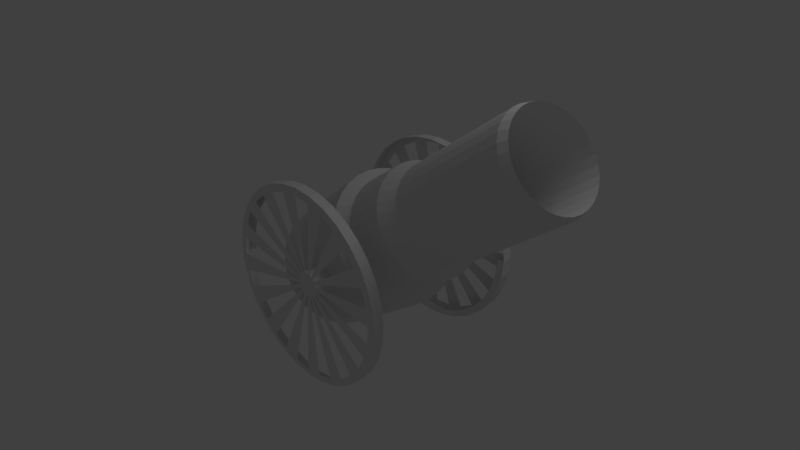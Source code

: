 # Source: cannon.blend  (saved by Blender 2.57.0; exported with 4.5.12 LTS)
import bpy
from mathutils import Matrix  # noqa: F401  (used for matrix-valued properties, if any)

bpy.ops.wm.read_factory_settings(use_empty=True)
scene = bpy.context.scene
scene.name = 'Scene'

# ---- collections
col_collection_1 = bpy.data.collections.new('Collection 1'); scene.collection.children.link(col_collection_1)

# ---- materials (node trees are filled in below, after node groups)
mat_material = bpy.data.materials.new('Material')
mat_material.alpha_threshold = 0.0
mat_material.use_transparent_shadow = False
mat_material.roughness = 0.5
mat_material.line_color = (0.0, 0.0, 0.0, 1.0)

# ---- material node trees

# ---- world
world_world = bpy.data.worlds.new('World'); scene.world = world_world
world_world.color = (0.05088, 0.05088, 0.05088)
world_world.use_sun_shadow = False
world_world.sun_shadow_jitter_overblur = 0.0
world_world.cycles.sampling_method = 'MANUAL'
world_world.cycles.sample_map_resolution = 256

# ---- cameras
cam_camera = bpy.data.cameras.new('Camera')
cam_camera.clip_end = 100.0
cam_camera.lens = 35.0
cam_camera.ortho_scale = 7.314
cam_camera.dof.focus_distance = 0.0
cam_camera.dof.aperture_fstop = 128.0

# ---- lights
light_lamp = bpy.data.lights.new('Lamp', 'POINT')
light_lamp.transmission_factor = 0.0
light_lamp.cutoff_distance = 30.0
light_lamp.energy = 100.0
light_lamp.shadow_buffer_clip_start = 1.001
light_lamp.shadow_soft_size = 1.0
light_lamp.shadow_maximum_resolution = 0.006
light_lamp.use_absolute_resolution = True
light_lamp.cycles.use_multiple_importance_sampling = False

# ---- meshes
me_cylinder_001 = bpy.data.meshes.new('Cylinder.001')
me_cylinder_001.from_pydata([(1.605e-06, 1.0, 1.081), (0.5556, 0.8315, 1.081), (0.7071, 0.7071, 1.081), (0.8315, 0.5556, 1.081), (0.9239, 0.3827, 1.081), (1.0, -2.208e-06, 1.081), (0.9808, -0.1951, 1.081), (0.9239, -0.3827, 1.081), (0.8315, -0.5556, 1.081), (0.7071, -0.7071, 1.081), (0.5556, -0.8315, 1.081), (-0.7071, -0.7071, 1.081), (-0.8315, -0.5556, 1.081), (-0.9808, -0.1951, 1.081), (-1.0, -4.068e-06, 1.081), (-0.9239, 0.3827, 1.081), (-0.8315, 0.5556, 1.081), (-1.747e-15, 3.712e-08, 1.081), (-0.3827, 0.9239, 1.0), (-0.5556, 0.8315, 1.0), (-0.7071, 0.7071, 1.0), (-0.8315, 0.5556, 1.0), (-0.9239, 0.3827, 1.0), (-0.9808, 0.1951, 1.0), (-1.0, -4.105e-06, 1.0), (-0.8315, -0.5556, 1.0), (-0.1951, -0.9808, 1.0), (9.298e-07, -1.0, 1.0), (0.1951, -0.9808, 1.0), (0.7071, -0.7071, 1.0), (0.9239, -0.3827, 1.0), (1.0, -2.245e-06, 1.0), (0.9239, 0.3827, 1.0), (0.7071, 0.7071, 1.0), (0.1951, 0.9808, 1.0), (0.1951, 0.9808, 1.081), (0.3827, 0.9239, 1.081), (0.9808, 0.1951, 1.081), (0.3827, -0.9239, 1.081), (0.1951, -0.9808, 1.081), (9.298e-07, -1.0, 1.081), (-0.1951, -0.9808, 1.081), (-0.3827, -0.9239, 1.081), (-0.5556, -0.8315, 1.081), (-0.9239, -0.3827, 1.081), (-0.9808, 0.1951, 1.081), (-0.7071, 0.7071, 1.081), (-0.5556, 0.8315, 1.081), (-0.3827, 0.9239, 1.081), (-0.1951, 0.9808, 1.081), (-0.1951, 0.9808, 1.0), (-0.9808, -0.1951, 1.0), (-0.9239, -0.3827, 1.0), (-0.7071, -0.7071, 1.0), (-0.5556, -0.8315, 1.0), (-0.3827, -0.9239, 1.0), (0.3827, -0.9239, 1.0), (0.5556, -0.8315, 1.0), (0.8315, -0.5556, 1.0), (0.9808, -0.1951, 1.0), (0.9808, 0.1951, 1.0), (0.8315, 0.5556, 1.0), (0.5556, 0.8315, 1.0), (0.3827, 0.9239, 1.0), (1.605e-06, 1.0, 1.0), (-1.41, 7.09, 1.156), (-2.766, 6.678, 1.156), (-4.016, 6.01, 1.156), (-5.111, 5.111, 1.156), (-6.01, 4.016, 1.156), (-6.678, 2.766, 1.156), (-7.09, 1.41, 1.156), (-7.229, -1.836e-05, 1.156), (-7.09, -1.41, 1.156), (-6.678, -2.766, 1.156), (-6.01, -4.016, 1.156), (-5.111, -5.111, 1.156), (-4.016, -6.01, 1.156), (-2.766, -6.678, 1.156), (-1.41, -7.09, 1.156), (8.141e-06, -7.229, 1.156), (1.41, -7.09, 1.156), (2.766, -6.678, 1.156), (4.016, -6.01, 1.156), (5.111, -5.111, 1.156), (6.01, -4.016, 1.156), (6.678, -2.766, 1.156), (7.09, -1.41, 1.156), (7.229, -4.916e-06, 1.156), (7.09, 1.41, 1.156), (6.678, 2.766, 1.156), (6.01, 4.016, 1.156), (5.111, 5.111, 1.156), (4.016, 6.01, 1.156), (2.766, 6.678, 1.156), (1.41, 7.09, 1.156), (1.302e-05, 7.229, 1.156), (1.302e-05, 7.229, 1.001), (1.41, 7.09, 1.001), (2.766, 6.678, 1.001), (4.016, 6.01, 1.001), (5.111, 5.111, 1.001), (6.01, 4.016, 1.001), (6.678, 2.766, 1.001), (7.09, 1.41, 1.001), (7.231, 0.0008148, 1.003), (7.092, -1.409, 1.003), (6.681, -2.765, 1.003), (6.013, -4.015, 1.003), (5.114, -5.111, 1.003), (4.019, -6.01, 1.003), (2.769, -6.678, 1.003), (1.413, -7.089, 1.003), (0.002524, -7.228, 1.003), (-1.408, -7.089, 1.003), (-2.764, -6.678, 1.003), (-4.013, -6.01, 1.003), (-5.109, -5.111, 1.003), (-6.008, -4.015, 1.003), (-6.676, -2.765, 1.003), (-7.087, -1.409, 1.003), (-7.226, 0.000813, 1.003), (-7.09, 1.41, 1.001), (-6.678, 2.766, 1.001), (-6.01, 4.016, 1.001), (-5.111, 5.111, 1.001), (-4.016, 6.01, 1.001), (-2.766, 6.678, 1.001), (-1.41, 7.09, 1.001), (-1.523, 7.655, 1.012), (-2.987, 7.211, 1.012), (-4.336, 6.49, 1.012), (-5.519, 5.519, 1.012), (-6.49, 4.336, 1.012), (-7.211, 2.987, 1.012), (-7.655, 1.523, 1.012), (-7.805, -1.976e-05, 1.012), (-7.655, -1.523, 1.012), (-7.211, -2.987, 1.012), (-6.49, -4.336, 1.012), (-5.519, -5.519, 1.012), (-4.336, -6.49, 1.012), (-2.987, -7.211, 1.012), (-1.523, -7.655, 1.012), (8.814e-06, -7.805, 1.012), (1.523, -7.655, 1.012), (2.987, -7.211, 1.012), (4.336, -6.49, 1.012), (5.519, -5.519, 1.012), (6.49, -4.336, 1.012), (7.211, -2.987, 1.012), (7.655, -1.523, 1.012), (7.805, -5.247e-06, 1.012), (7.655, 1.523, 1.012), (7.211, 2.987, 1.012), (6.49, 4.336, 1.012), (5.519, 5.519, 1.012), (4.336, 6.49, 1.012), (2.987, 7.211, 1.012), (1.523, 7.655, 1.012), (1.409e-05, 7.805, 1.012), (1.409e-05, 7.805, 1.145), (1.523, 7.655, 1.145), (2.987, 7.211, 1.145), (4.336, 6.49, 1.145), (5.519, 5.519, 1.145), (6.49, 4.336, 1.145), (7.211, 2.987, 1.145), (7.655, 1.523, 1.145), (7.805, -5.186e-06, 1.145), (7.655, -1.523, 1.145), (7.211, -2.987, 1.145), (6.49, -4.336, 1.145), (5.519, -5.519, 1.145), (4.336, -6.49, 1.145), (2.987, -7.211, 1.145), (1.523, -7.655, 1.145), (8.814e-06, -7.805, 1.145), (-1.523, -7.655, 1.145), (-2.987, -7.211, 1.145), (-4.336, -6.49, 1.145), (-5.519, -5.519, 1.145), (-6.49, -4.336, 1.145), (-7.211, -2.987, 1.145), (-7.655, -1.523, 1.145), (-7.805, -1.97e-05, 1.145), (-7.655, 1.523, 1.145), (-7.211, 2.987, 1.145), (-6.49, 4.336, 1.145), (-5.519, 5.519, 1.145), (-4.336, 6.49, 1.145), (-2.987, 7.211, 1.145), (-1.523, 7.655, 1.145), (0.9808, -0.1951, 1.0), (7.095, 1.412, 1.005), (6.683, 2.768, 1.005), (6.015, 4.018, 1.005), (5.116, 5.113, 1.005), (4.021, 6.012, 1.005), (2.771, 6.68, 1.005), (1.415, 7.091, 1.005), (0.005031, 7.23, 1.005), (-1.405, 7.091, 1.005), (-2.761, 6.68, 1.005), (-4.011, 6.012, 1.005), (-5.106, 5.113, 1.005), (-6.005, 4.018, 1.005), (-6.673, 2.768, 1.005), (-7.085, 1.412, 1.005), (-0.1901, -0.9792, 1.08), (-0.3777, -0.9222, 1.08), (-0.5506, -0.8298, 1.08), (-0.7021, -0.7055, 1.08), (-0.9758, -0.1935, 1.08), (-0.9189, 0.3843, 1.08), (-0.5505, 0.8331, 1.08), (-0.3777, 0.9255, 1.08), (-0.1901, 0.9824, 1.08), (0.005025, 1.002, 1.08), (0.2001, 0.9824, 1.08), (0.3877, 0.9255, 1.08), (0.9858, -0.1935, 1.08), (0.3877, -0.9223, 1.08), (0.2001, -0.9792, 1.08), (-0.8264, -0.5539, 1.08), (-0.9189, -0.3811, 1.08), (-0.995, 0.001632, 1.08), (-0.9758, 0.1967, 1.08), (-0.8264, 0.5572, 1.08), (-0.7021, 0.7087, 1.08), (0.5606, 0.8331, 1.08), (0.7121, 0.7087, 1.08), (0.8365, 0.5572, 1.08), (0.9289, 0.3843, 1.08), (0.9858, 0.1967, 1.08), (1.005, 0.00163, 1.08), (0.9289, -0.3811, 1.08), (0.8365, -0.5539, 1.08), (0.7121, -0.7055, 1.08), (0.5606, -0.8298, 1.08), (0.005026, -0.9984, 1.08), (0.9808, 0.2565, -1.006), (-1.523, -7.594, -1.151), (-2.987, -7.15, -1.151), (-4.336, -6.428, -1.151), (-5.519, -5.458, -1.151), (-6.49, -4.275, -1.151), (-7.211, -2.925, -1.151), (-7.655, -1.461, -1.151), (-7.805, 0.06142, -1.151), (-7.655, 1.584, -1.151), (-7.211, 3.048, -1.151), (-6.49, 4.398, -1.151), (-5.519, 5.58, -1.151), (-4.336, 6.551, -1.151), (-2.987, 7.272, -1.151), (-1.523, 7.717, -1.151), (6.945e-06, 7.867, -1.151), (1.523, 7.717, -1.151), (2.987, 7.272, -1.151), (4.336, 6.551, -1.151), (5.519, 5.58, -1.151), (6.49, 4.398, -1.151), (7.211, 3.048, -1.151), (7.655, 1.584, -1.151), (7.805, 0.06141, -1.151), (7.655, -1.461, -1.151), (7.211, -2.925, -1.151), (6.49, -4.275, -1.151), (5.519, -5.458, -1.151), (4.336, -6.428, -1.151), (2.987, -7.15, -1.151), (1.523, -7.594, -1.151), (1.594e-05, -7.744, -1.151), (1.594e-05, -7.744, -1.018), (1.523, -7.594, -1.018), (2.987, -7.15, -1.018), (4.336, -6.428, -1.018), (5.519, -5.458, -1.018), (6.49, -4.275, -1.018), (7.211, -2.925, -1.018), (7.655, -1.461, -1.018), (7.805, 0.06141, -1.018), (7.655, 1.584, -1.018), (7.211, 3.048, -1.018), (6.49, 4.398, -1.018), (5.519, 5.58, -1.018), (4.336, 6.551, -1.018), (2.987, 7.272, -1.018), (1.523, 7.717, -1.018), (6.945e-06, 7.867, -1.018), (-1.523, 7.717, -1.018), (-2.987, 7.272, -1.018), (-4.336, 6.551, -1.018), (-5.519, 5.58, -1.018), (-6.49, 4.398, -1.018), (-7.211, 3.048, -1.018), (-7.655, 1.584, -1.018), (-7.805, 0.06142, -1.018), (-7.655, -1.461, -1.018), (-7.211, -2.925, -1.018), (-6.49, -4.275, -1.018), (-5.519, -5.458, -1.018), (-4.336, -6.428, -1.018), (-2.987, -7.15, -1.018), (-1.523, -7.594, -1.018), (-1.41, -7.028, -1.007), (-2.766, -6.617, -1.007), (-4.016, -5.949, -1.007), (-5.111, -5.05, -1.007), (-6.01, -3.955, -1.007), (-6.678, -2.705, -1.007), (-7.09, -1.349, -1.007), (-7.226, 0.06059, -1.009), (7.231, 0.06059, -1.009), (7.09, -1.349, -1.007), (6.678, -2.705, -1.007), (6.01, -3.955, -1.007), (5.111, -5.05, -1.007), (4.016, -5.949, -1.007), (2.766, -6.617, -1.007), (1.41, -7.028, -1.007), (1.474e-05, -7.167, -1.007), (1.474e-05, -7.167, -1.162), (1.41, -7.028, -1.162), (2.766, -6.617, -1.162), (4.016, -5.949, -1.162), (5.111, -5.05, -1.162), (6.01, -3.955, -1.162), (6.678, -2.705, -1.162), (7.09, -1.349, -1.162), (7.229, 0.06141, -1.162), (7.09, 1.472, -1.162), (6.678, 2.828, -1.162), (6.01, 4.077, -1.162), (5.111, 5.173, -1.162), (4.016, 6.072, -1.162), (2.766, 6.74, -1.162), (1.41, 7.151, -1.162), (6.411e-06, 7.29, -1.162), (-1.41, 7.151, -1.162), (-2.766, 6.74, -1.162), (-4.016, 6.072, -1.162), (-5.111, 5.173, -1.162), (-6.01, 4.077, -1.162), (-6.678, 2.828, -1.162), (-7.09, 1.472, -1.162), (-7.229, 0.06142, -1.162), (-7.09, -1.349, -1.162), (-6.678, -2.705, -1.162), (-6.01, -3.955, -1.162), (-5.111, -5.05, -1.162), (-4.016, -5.949, -1.162), (-2.766, -6.617, -1.162), (-1.41, -7.028, -1.162), (1.837e-06, -0.9386, -1.006), (0.3827, -0.8625, -1.006), (0.5556, -0.7701, -1.006), (0.8315, -0.4942, -1.006), (0.9808, -0.1337, -1.006), (0.9808, 0.2565, -1.006), (0.8315, 0.617, -1.006), (0.5556, 0.8929, -1.006), (0.3827, 0.9853, -1.006), (-0.3827, 0.9853, -1.006), (-0.5556, 0.8929, -1.006), (-0.7071, 0.7685, -1.006), (-0.9239, 0.4441, -1.006), (-0.9808, 0.2565, -1.006), (-0.1951, -0.9194, -1.006), (-0.1951, -0.9194, -1.087), (-0.3827, -0.8625, -1.087), (-0.5556, -0.7701, -1.087), (-0.7071, -0.6457, -1.087), (-0.9808, -0.1337, -1.087), (-0.9239, 0.4441, -1.087), (-0.5556, 0.8929, -1.087), (-0.3827, 0.9853, -1.087), (-0.1951, 1.042, -1.087), (6.836e-07, 1.061, -1.087), (0.1951, 1.042, -1.087), (0.3827, 0.9853, -1.087), (0.9808, -0.1337, -1.087), (0.3827, -0.8625, -1.087), (0.1951, -0.9194, -1.087), (0.1951, -0.9194, -1.006), (0.7071, -0.6457, -1.006), (0.9239, -0.3213, -1.006), (1.0, 0.0614, -1.006), (0.9239, 0.4441, -1.006), (0.7071, 0.7685, -1.006), (0.1951, 1.042, -1.006), (6.836e-07, 1.061, -1.006), (-0.1951, 1.042, -1.006), (-0.8315, 0.617, -1.006), (-1.0, 0.06141, -1.006), (-0.9808, -0.1337, -1.006), (-0.9239, -0.3213, -1.006), (-0.8315, -0.4942, -1.006), (-0.7071, -0.6457, -1.006), (-0.5556, -0.7701, -1.006), (-0.3827, -0.8625, -1.006), (-7.45e-09, 0.0614, -1.087), (-0.8315, -0.4942, -1.087), (-0.9239, -0.3213, -1.087), (-1.0, 0.06141, -1.087), (-0.9808, 0.2565, -1.087), (-0.8315, 0.617, -1.087), (-0.7071, 0.7685, -1.087), (0.5556, 0.8929, -1.087), (0.7071, 0.7685, -1.087), (0.8315, 0.617, -1.087), (0.9239, 0.4441, -1.087), (0.9808, 0.2565, -1.087), (1.0, 0.0614, -1.087), (0.9239, -0.3213, -1.087), (0.8315, -0.4942, -1.087), (0.7071, -0.6457, -1.087), (0.5556, -0.7701, -1.087), (1.837e-06, -0.9386, -1.087)], [(119, 120), (117, 118), (115, 116), (113, 114), (111, 112), (109, 110), (107, 108), (106, 151), (107, 150), (108, 149), (109, 148), (110, 147), (111, 146), (112, 145), (113, 144), (114, 143), (115, 142), (116, 141), (117, 140), (118, 139), (119, 138), (120, 137), (105, 106), (6, 106), (6, 235)], [(17, 0, 49), (17, 49, 48), (17, 48, 47), (17, 47, 46), (17, 46, 16), (17, 16, 15), (17, 15, 45), (17, 45, 14), (17, 14, 13), (17, 13, 44), (17, 44, 12), (17, 12, 11), (17, 11, 43), (17, 43, 42), (17, 42, 41), (17, 41, 40), (17, 40, 39), (17, 39, 38), (17, 38, 10), (17, 10, 9), (17, 9, 8), (17, 8, 7), (17, 7, 6), (17, 6, 5), (17, 5, 37), (17, 37, 4), (17, 4, 3), (17, 3, 2), (17, 2, 1), (17, 1, 36), (17, 36, 35), (35, 0, 17), (0, 35, 34, 64), (63, 34, 35, 36), (62, 63, 36, 1), (33, 62, 1, 2), (61, 33, 2, 3), (32, 61, 3, 4), (60, 32, 4, 37), (31, 60, 37, 5), (59, 31, 5, 6), (30, 193, 6, 7), (58, 30, 7, 8), (29, 58, 8, 9), (57, 29, 9, 10), (56, 57, 10, 38), (28, 56, 38, 39), (27, 28, 39, 40), (26, 27, 40, 41), (55, 26, 41, 42), (54, 55, 42, 43), (53, 54, 43, 11), (25, 53, 11, 12), (52, 25, 12, 44), (51, 52, 44, 13), (24, 51, 13, 14), (23, 24, 14, 45), (22, 23, 45, 15), (21, 22, 15, 16), (20, 21, 16, 46), (19, 20, 46, 47), (18, 19, 47, 48), (50, 18, 48, 49), (49, 0, 64, 50), (5, 6, 87, 88), (7, 8, 85, 86), (9, 10, 83, 84), (38, 39, 81, 82), (40, 41, 79, 80), (42, 43, 77, 78), (11, 12, 75, 76), (13, 73, 74, 44), (14, 45, 71, 72), (4, 37, 89, 90), (2, 3, 91, 92), (1, 93, 94, 36), (0, 35, 95, 96), (48, 49, 65, 66), (46, 47, 67, 68), (15, 16, 69, 70), (99, 98, 159, 158), (95, 94, 163, 162), (101, 100, 157, 156), (93, 92, 165, 164), (103, 102, 155, 154), (91, 90, 167, 166), (105, 104, 153, 152), (89, 88, 169, 168), (87, 86, 171, 170), (85, 84, 173, 172), (83, 82, 175, 174), (81, 80, 177, 176), (79, 78, 179, 178), (77, 76, 181, 180), (75, 74, 183, 182), (73, 72, 185, 184), (123, 122, 135, 134), (71, 70, 187, 186), (97, 128, 129, 160), (65, 96, 161, 192), (127, 126, 131, 130), (67, 66, 191, 190), (125, 124, 133, 132), (69, 68, 189, 188), (122, 121, 136, 135), (104, 103, 154, 153), (102, 101, 156, 155), (100, 99, 158, 157), (98, 97, 160, 159), (128, 127, 130, 129), (126, 125, 132, 131), (124, 123, 134, 133), (70, 69, 188, 187), (68, 67, 190, 189), (66, 65, 192, 191), (96, 95, 162, 161), (94, 93, 164, 163), (92, 91, 166, 165), (90, 89, 168, 167), (72, 71, 186, 185), (74, 73, 184, 183), (76, 75, 182, 181), (78, 77, 180, 179), (80, 79, 178, 177), (82, 81, 176, 175), (84, 83, 174, 173), (86, 85, 172, 171), (88, 87, 170, 169), (187, 188, 133, 134), (189, 190, 131, 132), (191, 192, 129, 130), (161, 162, 159, 160), (163, 164, 157, 158), (165, 166, 155, 156), (167, 168, 153, 154), (185, 186, 135, 136), (183, 184, 137, 138), (181, 182, 139, 140), (179, 180, 141, 142), (177, 178, 143, 144), (175, 176, 145, 146), (173, 174, 147, 148), (171, 172, 149, 150), (169, 170, 151, 152), (189, 132, 133, 188), (191, 130, 131, 190), (192, 161, 160, 129), (187, 134, 135, 186), (185, 136, 137, 184), (183, 138, 139, 182), (181, 140, 141, 180), (179, 142, 143, 178), (177, 144, 145, 176), (175, 146, 147, 174), (173, 148, 149, 172), (171, 150, 151, 170), (169, 152, 153, 168), (167, 154, 155, 166), (165, 156, 157, 164), (163, 158, 159, 162), (271, 276, 275, 272), (269, 278, 277, 270), (267, 280, 279, 268), (265, 282, 281, 266), (263, 284, 283, 264), (261, 286, 285, 262), (259, 288, 287, 260), (257, 290, 289, 258), (255, 292, 291, 256), (253, 294, 293, 254), (251, 296, 295, 252), (249, 298, 297, 250), (247, 300, 299, 248), (242, 273, 274, 305), (243, 304, 303, 244), (245, 302, 301, 246), (265, 264, 283, 282), (263, 262, 285, 284), (261, 260, 287, 286), (259, 258, 289, 288), (257, 256, 291, 290), (255, 254, 293, 292), (253, 252, 295, 294), (251, 250, 297, 296), (249, 248, 299, 298), (267, 266, 281, 280), (269, 268, 279, 278), (271, 270, 277, 276), (273, 272, 275, 274), (243, 242, 305, 304), (245, 244, 303, 302), (247, 246, 301, 300), (331, 332, 264, 265), (333, 334, 262, 263), (335, 336, 260, 261), (337, 338, 258, 259), (339, 340, 256, 257), (341, 342, 254, 255), (343, 344, 252, 253), (345, 346, 250, 251), (347, 348, 248, 249), (329, 330, 266, 267), (327, 328, 268, 269), (325, 326, 270, 271), (323, 324, 272, 273), (353, 354, 242, 243), (351, 352, 244, 245), (349, 350, 246, 247), (310, 311, 300, 301), (308, 309, 302, 303), (306, 307, 304, 305), (321, 322, 274, 275), (319, 320, 276, 277), (317, 318, 278, 279), (315, 316, 280, 281), (312, 313, 298, 299), (350, 351, 245, 246), (309, 310, 301, 302), (352, 353, 243, 244), (307, 308, 303, 304), (354, 323, 273, 242), (322, 306, 305, 274), (348, 349, 247, 248), (311, 312, 299, 300), (346, 347, 249, 250), (344, 345, 251, 252), (342, 343, 253, 254), (340, 341, 255, 256), (338, 339, 257, 258), (336, 337, 259, 260), (334, 335, 261, 262), (332, 333, 263, 264), (330, 331, 265, 266), (314, 315, 281, 282), (328, 329, 267, 268), (316, 317, 279, 280), (326, 327, 269, 270), (318, 319, 277, 278), (324, 325, 271, 272), (320, 321, 275, 276), (404, 403, 350, 349), (373, 372, 352, 351), (371, 370, 354, 353), (419, 384, 324, 323), (418, 326, 325, 383), (417, 416, 328, 327), (415, 382, 330, 329), (405, 374, 348, 347), (406, 346, 345, 375), (408, 407, 344, 343), (377, 376, 342, 341), (379, 378, 340, 339), (381, 380, 338, 337), (410, 409, 336, 335), (412, 411, 334, 333), (414, 413, 332, 331), (370, 419, 355, 369), (369, 401, 371, 370), (401, 400, 372, 371), (400, 399, 373, 372), (399, 398, 403, 373), (398, 397, 404, 403), (397, 396, 374, 404), (396, 395, 405, 374), (395, 368, 406, 405), (368, 367, 375, 406), (367, 394, 407, 375), (394, 366, 408, 407), (366, 365, 376, 408), (365, 364, 377, 376), (364, 393, 378, 377), (393, 392, 379, 378), (392, 391, 380, 379), (391, 363, 381, 380), (363, 362, 409, 381), (362, 390, 410, 409), (390, 361, 411, 410), (361, 389, 412, 411), (389, 241, 413, 412), (360, 388, 414, 413), (388, 359, 382, 414), (359, 387, 415, 382), (387, 358, 416, 415), (358, 386, 417, 416), (386, 357, 418, 417), (357, 356, 383, 418), (356, 385, 384, 383), (419, 384, 385, 355), (384, 419, 402), (402, 383, 384), (402, 418, 383), (402, 417, 418), (402, 416, 417), (402, 415, 416), (402, 382, 415), (402, 414, 382), (402, 413, 414), (402, 412, 413), (402, 411, 412), (402, 410, 411), (402, 409, 410), (402, 381, 409), (402, 380, 381), (402, 379, 380), (402, 378, 379), (402, 377, 378), (402, 376, 377), (402, 408, 376), (402, 407, 408), (402, 375, 407), (402, 406, 375), (402, 405, 406), (402, 374, 405), (402, 404, 374), (402, 403, 404), (402, 373, 403), (402, 372, 373), (402, 371, 372), (402, 370, 371), (402, 419, 370)])
me_cylinder_001.use_remesh_preserve_volume = False
me_cylinder_001.use_remesh_preserve_attributes = False
me_cylinder_001.use_mirror_vertex_groups = False
me_cylinder_001.update()
me_cylinder = bpy.data.meshes.new('Cylinder')
me_cylinder.from_pydata([(0.0, 1.0, -1.0), (0.1951, 0.9808, -1.0), (0.3827, 0.9239, -1.0), (0.5556, 0.8315, -1.0), (0.7071, 0.7071, -1.0), (0.8315, 0.5556, -1.0), (0.9239, 0.3827, -1.0), (0.9808, 0.1951, -1.0), (1.0, 7.55e-08, -1.0), (0.9808, -0.1951, -1.0), (0.9239, -0.3827, -1.0), (0.8315, -0.5556, -1.0), (0.7071, -0.7071, -1.0), (0.5556, -0.8315, -1.0), (0.3827, -0.9239, -1.0), (0.1951, -0.9808, -1.0), (-3.258e-07, -1.0, -1.0), (-0.1951, -0.9808, -1.0), (-0.3827, -0.9239, -1.0), (-0.5556, -0.8315, -1.0), (-0.7071, -0.7071, -1.0), (-0.8315, -0.5556, -1.0), (-0.9239, -0.3827, -1.0), (-0.9808, -0.1951, -1.0), (-1.0, 9.656e-07, -1.0), (-0.9808, 0.1951, -1.0), (-0.9239, 0.3827, -1.0), (-0.8315, 0.5556, -1.0), (-0.7071, 0.7071, -1.0), (-0.5556, 0.8315, -1.0), (-0.3827, 0.9239, -1.0), (-0.1951, 0.9808, -1.0), (1.605e-06, 1.0, 1.0), (0.1951, 0.9808, 1.0), (0.3827, 0.9239, 1.0), (0.5556, 0.8315, 1.0), (0.7071, 0.7071, 1.0), (0.8315, 0.5556, 1.0), (0.9239, 0.3827, 1.0), (0.9808, 0.1951, 1.0), (1.0, -2.245e-06, 1.0), (0.9808, -0.1951, 1.0), (0.9239, -0.3827, 1.0), (0.8315, -0.5556, 1.0), (0.7071, -0.7071, 1.0), (0.5556, -0.8315, 1.0), (0.3827, -0.9239, 1.0), (0.1951, -0.9808, 1.0), (9.298e-07, -1.0, 1.0), (-0.1951, -0.9808, 1.0), (-0.3827, -0.9239, 1.0), (-0.5556, -0.8315, 1.0), (-0.7071, -0.7071, 1.0), (-0.8315, -0.5556, 1.0), (-0.9239, -0.3827, 1.0), (-0.9808, -0.1951, 1.0), (-1.0, -4.105e-06, 1.0), (-0.9808, 0.1951, 1.0), (-0.9239, 0.3827, 1.0), (-0.8315, 0.5556, 1.0), (-0.7071, 0.7071, 1.0), (-0.5556, 0.8315, 1.0), (-0.3827, 0.9239, 1.0), (-0.1951, 0.9808, 1.0), (0.0, 0.0, -1.0)], [], [(64, 0, 1), (64, 1, 2), (64, 2, 3), (64, 3, 4), (64, 4, 5), (64, 5, 6), (64, 6, 7), (64, 7, 8), (64, 8, 9), (64, 9, 10), (64, 10, 11), (64, 11, 12), (64, 12, 13), (64, 13, 14), (64, 14, 15), (64, 15, 16), (64, 16, 17), (64, 17, 18), (64, 18, 19), (64, 19, 20), (64, 20, 21), (64, 21, 22), (64, 22, 23), (64, 23, 24), (64, 24, 25), (64, 25, 26), (64, 26, 27), (64, 27, 28), (64, 28, 29), (64, 29, 30), (64, 30, 31), (31, 0, 64), (0, 32, 33, 1), (1, 33, 34, 2), (2, 34, 35, 3), (3, 35, 36, 4), (4, 36, 37, 5), (5, 37, 38, 6), (6, 38, 39, 7), (7, 39, 40, 8), (8, 40, 41, 9), (9, 41, 42, 10), (10, 42, 43, 11), (11, 43, 44, 12), (12, 44, 45, 13), (13, 45, 46, 14), (14, 46, 47, 15), (15, 47, 48, 16), (16, 48, 49, 17), (17, 49, 50, 18), (18, 50, 51, 19), (19, 51, 52, 20), (20, 52, 53, 21), (21, 53, 54, 22), (22, 54, 55, 23), (23, 55, 56, 24), (24, 56, 57, 25), (25, 57, 58, 26), (26, 58, 59, 27), (27, 59, 60, 28), (28, 60, 61, 29), (29, 61, 62, 30), (30, 62, 63, 31), (32, 0, 31, 63)])
me_cylinder.use_remesh_preserve_volume = False
me_cylinder.use_remesh_preserve_attributes = False
me_cylinder.use_mirror_vertex_groups = False
me_cylinder.update()
me_cube = bpy.data.meshes.new('Cube')
me_cube.from_pydata([(-0.8262, 0.8994, -0.005604), (-0.8262, 0.8814, -0.188), (-0.8262, 0.8282, -0.3635), (-0.8262, 0.7418, -0.5251), (-0.8262, 0.6255, -0.6668), (-0.8262, 0.4838, -0.7831), (-0.8262, 0.3221, -0.8695), (-0.8262, 0.1467, -0.9227), (-0.8262, -0.03573, -0.9407), (-0.8262, -0.2182, -0.9227), (-0.8262, -0.3936, -0.8695), (-0.8262, -0.5552, -0.7831), (-0.8262, -0.6969, -0.6668), (-0.8262, -0.8132, -0.5251), (-0.8262, -0.8996, -0.3635), (-0.8262, -0.9529, -0.188), (-0.8262, -0.9708, -0.005604), (-0.8262, -0.9529, 0.1768), (-0.8262, -0.8996, 0.3522), (-0.8262, -0.8132, 0.5139), (-0.8262, -0.6969, 0.6556), (-0.8262, -0.5552, 0.7719), (-0.8262, -0.3936, 0.8583), (-0.8262, -0.2182, 0.9115), (-0.8262, -0.03573, 0.9295), (-0.8262, 0.1467, 0.9115), (-0.8262, 0.3221, 0.8583), (-0.8262, 0.4838, 0.7719), (-0.8262, 0.6255, 0.6556), (-0.8262, 0.7418, 0.5139), (-0.8262, 0.8282, 0.3522), (-0.8262, 0.8814, 0.1768), (0.7861, 0.9511, -0.005605), (0.7861, 0.9321, -0.1981), (0.7861, 0.876, -0.3832), (0.7861, 0.7848, -0.5539), (0.7861, 0.6621, -0.7034), (0.7861, 0.5125, -0.8261), (0.7861, 0.3419, -0.9173), (0.7861, 0.1568, -0.9735), (0.7861, -0.03573, -0.9924), (0.7861, -0.2282, -0.9735), (0.7861, -0.4134, -0.9173), (0.7861, -0.584, -0.8261), (0.7861, -0.7335, -0.7034), (0.7861, -0.8562, -0.5539), (0.7861, -0.9474, -0.3832), (0.7861, -1.004, -0.1981), (0.7861, -1.023, -0.005605), (0.7861, -1.004, 0.1869), (0.7861, -0.9474, 0.372), (0.7861, -0.8562, 0.5426), (0.7861, -0.7335, 0.6922), (0.7861, -0.584, 0.8149), (0.7861, -0.4134, 0.9061), (0.7861, -0.2283, 0.9623), (0.7861, -0.03573, 0.9812), (0.7861, 0.1568, 0.9623), (0.7861, 0.3419, 0.9061), (0.7861, 0.5125, 0.8149), (0.7861, 0.6621, 0.6922), (0.7861, 0.7848, 0.5427), (0.7861, 0.876, 0.372), (0.7861, 0.9321, 0.1869), (0.9462, 0.7846, 0.1576), (0.9462, 0.737, 0.3145), (0.9462, 0.6597, 0.4591), (0.9462, 0.5557, 0.5858), (0.9462, 0.429, 0.6898), (0.9462, 0.2843, 0.7671), (0.9462, 0.1274, 0.8147), (0.9462, -0.03573, 0.8308), (0.9462, -0.1989, 0.8147), (0.9462, -0.3558, 0.7671), (0.9462, -0.5004, 0.6898), (0.9462, -0.6272, 0.5858), (0.9462, -0.7312, 0.4591), (0.9462, -0.8085, 0.3145), (0.9462, -0.8561, 0.1576), (0.9462, -0.8721, -0.005605), (0.9462, -0.8561, -0.1688), (0.9462, -0.8085, -0.3257), (0.9462, -0.7312, -0.4703), (0.9462, -0.6272, -0.597), (0.9462, -0.5004, -0.7011), (0.9462, -0.3558, -0.7783), (0.9462, -0.1989, -0.8259), (0.9462, -0.03573, -0.842), (0.9462, 0.1274, -0.8259), (0.9462, 0.2844, -0.7783), (0.9462, 0.429, -0.7011), (0.9462, 0.5557, -0.597), (0.9462, 0.6597, -0.4703), (0.9462, 0.737, -0.3257), (0.9462, 0.7846, -0.1688), (0.9462, 0.8007, -0.005605), (1.583, 0.7823, -0.005605), (1.583, 0.7666, -0.1652), (1.583, 0.72, -0.3186), (1.583, 0.6444, -0.4601), (1.583, 0.5427, -0.584), (1.583, 0.4187, -0.6858), (1.583, 0.2773, -0.7614), (1.583, 0.1239, -0.8079), (1.583, -0.03573, -0.8236), (1.583, -0.1953, -0.8079), (1.583, -0.3488, -0.7614), (1.583, -0.4902, -0.6858), (1.583, -0.6142, -0.584), (1.583, -0.7159, -0.4601), (1.583, -0.7915, -0.3186), (1.583, -0.838, -0.1652), (1.583, -0.8537, -0.005605), (1.583, -0.838, 0.154), (1.583, -0.7915, 0.3074), (1.583, -0.7159, 0.4489), (1.583, -0.6142, 0.5728), (1.583, -0.4902, 0.6746), (1.583, -0.3488, 0.7501), (1.583, -0.1953, 0.7967), (1.583, -0.03573, 0.8124), (1.583, 0.1239, 0.7967), (1.583, 0.2773, 0.7502), (1.583, 0.4187, 0.6746), (1.583, 0.5427, 0.5728), (1.583, 0.6444, 0.4489), (1.583, 0.72, 0.3074), (1.583, 0.7666, 0.154), (1.861, 0.6623, 0.1332), (1.861, 0.6218, 0.2667), (1.861, 0.556, 0.3898), (1.861, 0.4675, 0.4976), (1.861, 0.3597, 0.5861), (1.861, 0.2366, 0.6519), (1.861, 0.1031, 0.6924), (1.861, -0.03573, 0.7061), (1.861, -0.1746, 0.6924), (1.861, -0.3081, 0.6519), (1.861, -0.4311, 0.5861), (1.861, -0.539, 0.4976), (1.861, -0.6275, 0.3898), (1.861, -0.6932, 0.2667), (1.861, -0.7337, 0.1332), (1.861, -0.7474, -0.005604), (1.861, -0.7337, -0.1444), (1.861, -0.6932, -0.2779), (1.861, -0.6275, -0.401), (1.861, -0.539, -0.5088), (1.861, -0.4311, -0.5973), (1.861, -0.3081, -0.6631), (1.861, -0.1746, -0.7036), (1.861, -0.03573, -0.7173), (1.861, 0.1031, -0.7036), (1.861, 0.2366, -0.6631), (1.861, 0.3597, -0.5973), (1.861, 0.4675, -0.5088), (1.861, 0.556, -0.401), (1.861, 0.6218, -0.278), (1.861, 0.6623, -0.1444), (1.861, 0.6759, -0.005605), (3.758, 0.6653, -0.005605), (3.758, 0.6519, -0.1424), (3.758, 0.612, -0.2739), (3.758, 0.5472, -0.3951), (3.758, 0.46, -0.5013), (3.758, 0.3538, -0.5885), (3.758, 0.2326, -0.6533), (3.758, 0.101, -0.6932), (3.758, -0.03573, -0.7067), (3.758, -0.1725, -0.6932), (3.758, -0.304, -0.6533), (3.758, -0.4252, -0.5885), (3.758, -0.5315, -0.5013), (3.758, -0.6186, -0.3951), (3.758, -0.6834, -0.2739), (3.758, -0.7233, -0.1424), (3.758, -0.7368, -0.005604), (3.758, -0.7233, 0.1312), (3.758, -0.6834, 0.2627), (3.758, -0.6186, 0.3839), (3.758, -0.5315, 0.4901), (3.758, -0.4252, 0.5773), (3.758, -0.304, 0.6421), (3.758, -0.1725, 0.682), (3.758, -0.03573, 0.6955), (3.758, 0.101, 0.682), (3.758, 0.2326, 0.6421), (3.758, 0.3538, 0.5773), (3.758, 0.46, 0.4901), (3.758, 0.5472, 0.3839), (3.758, 0.612, 0.2627), (3.758, 0.6519, 0.1312), (3.893, 0.6109, 0.123), (3.893, 0.5734, 0.2467), (3.893, 0.5125, 0.3607), (3.893, 0.4305, 0.4606), (3.893, 0.3306, 0.5426), (3.893, 0.2166, 0.6035), (3.893, 0.09289, 0.641), (3.893, -0.03573, 0.6537), (3.893, -0.1644, 0.641), (3.893, -0.288, 0.6035), (3.893, -0.402, 0.5426), (3.893, -0.5019, 0.4606), (3.893, -0.5839, 0.3607), (3.893, -0.6448, 0.2467), (3.893, -0.6824, 0.123), (3.893, -0.695, -0.005604), (3.893, -0.6824, -0.1342), (3.893, -0.6448, -0.2579), (3.893, -0.5839, -0.3719), (3.893, -0.5019, -0.4718), (3.893, -0.402, -0.5538), (3.893, -0.288, -0.6147), (3.893, -0.1644, -0.6522), (3.893, -0.03573, -0.6649), (3.893, 0.0929, -0.6522), (3.893, 0.2166, -0.6147), (3.893, 0.3306, -0.5538), (3.893, 0.4305, -0.4718), (3.893, 0.5125, -0.3719), (3.893, 0.5734, -0.2579), (3.893, 0.6109, -0.1342), (3.893, 0.6236, -0.005605), (3.599, 0.6206, -0.005605), (3.599, 0.608, -0.1336), (3.599, 0.5706, -0.2568), (3.599, 0.51, -0.3702), (3.599, 0.4284, -0.4697), (3.599, 0.3289, -0.5513), (3.599, 0.2154, -0.612), (3.599, 0.09231, -0.6493), (3.599, -0.03573, -0.6619), (3.599, -0.1638, -0.6493), (3.599, -0.2869, -0.612), (3.599, -0.4004, -0.5513), (3.599, -0.4998, -0.4697), (3.599, -0.5814, -0.3702), (3.599, -0.6421, -0.2568), (3.599, -0.6794, -0.1336), (3.599, -0.692, -0.005604), (3.599, -0.6794, 0.1224), (3.599, -0.6421, 0.2456), (3.599, -0.5814, 0.359), (3.599, -0.4998, 0.4585), (3.599, -0.4004, 0.5401), (3.599, -0.2869, 0.6008), (3.599, -0.1638, 0.6381), (3.599, -0.03573, 0.6507), (3.599, 0.09231, 0.6381), (3.599, 0.2154, 0.6008), (3.599, 0.3289, 0.5401), (3.599, 0.4284, 0.4585), (3.599, 0.51, 0.359), (3.599, 0.5706, 0.2456), (3.599, 0.608, 0.1224), (-0.4152, 0.6075, 0.1223), (-0.4152, 0.5701, 0.2454), (-0.4152, 0.5095, 0.3587), (-0.4152, 0.428, 0.4581), (-0.4152, 0.3286, 0.5397), (-0.4152, 0.2152, 0.6003), (-0.4152, 0.09221, 0.6376), (-0.4152, -0.03573, 0.6502), (-0.4152, -0.1637, 0.6376), (-0.4152, -0.2867, 0.6003), (-0.4152, -0.4001, 0.5397), (-0.4152, -0.4994, 0.4581), (-0.4152, -0.581, 0.3587), (-0.4152, -0.6416, 0.2454), (-0.4152, -0.6789, 0.1223), (-0.4152, -0.6915, -0.005604), (-0.4152, -0.6789, -0.1335), (-0.4152, -0.6416, -0.2566), (-0.4152, -0.581, -0.3699), (-0.4152, -0.4994, -0.4693), (-0.4152, -0.4001, -0.5509), (-0.4152, -0.2867, -0.6115), (-0.4152, -0.1637, -0.6488), (-0.4152, -0.03573, -0.6614), (-0.4152, 0.09221, -0.6488), (-0.4152, 0.2152, -0.6115), (-0.4152, 0.3286, -0.5509), (-0.4152, 0.428, -0.4693), (-0.4152, 0.5095, -0.3699), (-0.4152, 0.5701, -0.2566), (-0.4152, 0.6075, -0.1335), (-0.4152, 0.6201, -0.005604), (-0.9481, 0.8058, 0.1618), (-0.9481, 0.757, 0.3227), (-0.9481, 0.6777, 0.4711), (-0.9481, 0.571, 0.6011), (-0.9481, 0.441, 0.7078), (-0.9481, 0.2926, 0.7871), (-0.9481, 0.1317, 0.8359), (-0.9481, -0.03573, 0.8524), (-0.9481, -0.2031, 0.8359), (-0.9481, -0.3641, 0.7871), (-0.9481, -0.5124, 0.7078), (-0.9481, -0.6424, 0.6011), (-0.9481, -0.7491, 0.4711), (-0.9481, -0.8284, 0.3227), (-0.9481, -0.8772, 0.1618), (-0.9481, -0.8937, -0.005604), (-0.9481, -0.8772, -0.173), (-0.9481, -0.8284, -0.3339), (-0.9481, -0.7491, -0.4823), (-0.9481, -0.6424, -0.6123), (-0.9481, -0.5124, -0.719), (-0.9481, -0.3641, -0.7983), (-0.9481, -0.2031, -0.8471), (-0.9481, -0.03573, -0.8636), (-0.9481, 0.1317, -0.8471), (-0.9481, 0.2926, -0.7983), (-0.9481, 0.441, -0.719), (-0.9481, 0.571, -0.6123), (-0.9481, 0.6777, -0.4823), (-0.9481, 0.757, -0.3339), (-0.9481, 0.8058, -0.173), (-0.9481, 0.8223, -0.005604), (-1.106, 0.584, -0.005604), (-1.106, 0.5721, -0.1265), (-1.106, 0.5369, -0.2428), (-1.106, 0.4796, -0.3499), (-1.106, 0.4025, -0.4438), (-1.106, 0.3086, -0.5209), (-1.106, 0.2014, -0.5782), (-1.106, 0.08518, -0.6135), (-1.106, -0.03573, -0.6254), (-1.106, -0.1566, -0.6135), (-1.106, -0.2729, -0.5782), (-1.106, -0.3801, -0.5209), (-1.106, -0.474, -0.4438), (-1.106, -0.551, -0.3499), (-1.106, -0.6083, -0.2428), (-1.106, -0.6436, -0.1265), (-1.106, -0.6555, -0.005604), (-1.106, -0.6436, 0.1153), (-1.106, -0.6083, 0.2316), (-1.106, -0.551, 0.3387), (-1.106, -0.474, 0.4326), (-1.106, -0.3801, 0.5097), (-1.106, -0.2729, 0.567), (-1.106, -0.1566, 0.6023), (-1.106, -0.03573, 0.6142), (-1.106, 0.08518, 0.6023), (-1.106, 0.2014, 0.567), (-1.106, 0.3086, 0.5097), (-1.106, 0.4025, 0.4326), (-1.106, 0.4796, 0.3387), (-1.106, 0.5369, 0.2316), (-1.106, 0.5721, 0.1153), (-1.182, -0.03573, -0.005604)], [], [(0, 32, 33, 1), (1, 33, 34, 2), (2, 34, 35, 3), (3, 35, 36, 4), (4, 36, 37, 5), (5, 37, 38, 6), (6, 38, 39, 7), (7, 39, 40, 8), (8, 40, 41, 9), (9, 41, 42, 10), (10, 42, 43, 11), (11, 43, 44, 12), (12, 44, 45, 13), (13, 45, 46, 14), (14, 46, 47, 15), (15, 47, 48, 16), (16, 48, 49, 17), (17, 49, 50, 18), (18, 50, 51, 19), (19, 51, 52, 20), (20, 52, 53, 21), (21, 53, 54, 22), (22, 54, 55, 23), (23, 55, 56, 24), (24, 56, 57, 25), (25, 57, 58, 26), (26, 58, 59, 27), (27, 59, 60, 28), (28, 60, 61, 29), (29, 61, 62, 30), (30, 62, 63, 31), (32, 0, 31, 63), (32, 63, 64, 95), (63, 62, 65, 64), (62, 61, 66, 65), (61, 60, 67, 66), (60, 59, 68, 67), (59, 58, 69, 68), (58, 57, 70, 69), (57, 56, 71, 70), (56, 55, 72, 71), (55, 54, 73, 72), (54, 53, 74, 73), (53, 52, 75, 74), (52, 51, 76, 75), (51, 50, 77, 76), (50, 49, 78, 77), (49, 48, 79, 78), (48, 47, 80, 79), (47, 46, 81, 80), (46, 45, 82, 81), (45, 44, 83, 82), (44, 43, 84, 83), (43, 42, 85, 84), (42, 41, 86, 85), (41, 40, 87, 86), (40, 39, 88, 87), (39, 38, 89, 88), (38, 37, 90, 89), (37, 36, 91, 90), (36, 35, 92, 91), (35, 34, 93, 92), (34, 33, 94, 93), (33, 32, 95, 94), (94, 95, 96, 97), (93, 94, 97, 98), (92, 93, 98, 99), (91, 92, 99, 100), (90, 91, 100, 101), (89, 90, 101, 102), (88, 89, 102, 103), (87, 88, 103, 104), (86, 87, 104, 105), (85, 86, 105, 106), (84, 85, 106, 107), (83, 84, 107, 108), (82, 83, 108, 109), (81, 82, 109, 110), (80, 81, 110, 111), (79, 80, 111, 112), (78, 79, 112, 113), (77, 78, 113, 114), (76, 77, 114, 115), (75, 76, 115, 116), (74, 75, 116, 117), (73, 74, 117, 118), (72, 73, 118, 119), (71, 72, 119, 120), (70, 71, 120, 121), (69, 70, 121, 122), (68, 69, 122, 123), (67, 68, 123, 124), (66, 67, 124, 125), (65, 66, 125, 126), (64, 65, 126, 127), (95, 64, 127, 96), (96, 127, 128, 159), (127, 126, 129, 128), (126, 125, 130, 129), (125, 124, 131, 130), (124, 123, 132, 131), (123, 122, 133, 132), (122, 121, 134, 133), (121, 120, 135, 134), (120, 119, 136, 135), (119, 118, 137, 136), (118, 117, 138, 137), (117, 116, 139, 138), (116, 115, 140, 139), (115, 114, 141, 140), (114, 113, 142, 141), (113, 112, 143, 142), (112, 111, 144, 143), (111, 110, 145, 144), (110, 109, 146, 145), (109, 108, 147, 146), (108, 107, 148, 147), (107, 106, 149, 148), (106, 105, 150, 149), (105, 104, 151, 150), (104, 103, 152, 151), (103, 102, 153, 152), (102, 101, 154, 153), (101, 100, 155, 154), (100, 99, 156, 155), (99, 98, 157, 156), (98, 97, 158, 157), (97, 96, 159, 158), (158, 159, 160, 161), (157, 158, 161, 162), (156, 157, 162, 163), (155, 156, 163, 164), (154, 155, 164, 165), (153, 154, 165, 166), (152, 153, 166, 167), (151, 152, 167, 168), (150, 151, 168, 169), (149, 150, 169, 170), (148, 149, 170, 171), (147, 148, 171, 172), (146, 147, 172, 173), (145, 146, 173, 174), (144, 145, 174, 175), (143, 144, 175, 176), (142, 143, 176, 177), (141, 142, 177, 178), (140, 141, 178, 179), (139, 140, 179, 180), (138, 139, 180, 181), (137, 138, 181, 182), (136, 137, 182, 183), (135, 136, 183, 184), (134, 135, 184, 185), (133, 134, 185, 186), (132, 133, 186, 187), (131, 132, 187, 188), (130, 131, 188, 189), (129, 130, 189, 190), (128, 129, 190, 191), (159, 128, 191, 160), (160, 191, 192, 223), (191, 190, 193, 192), (190, 189, 194, 193), (189, 188, 195, 194), (188, 187, 196, 195), (187, 186, 197, 196), (186, 185, 198, 197), (185, 184, 199, 198), (184, 183, 200, 199), (183, 182, 201, 200), (182, 181, 202, 201), (181, 180, 203, 202), (180, 179, 204, 203), (179, 178, 205, 204), (178, 177, 206, 205), (177, 176, 207, 206), (176, 175, 208, 207), (175, 174, 209, 208), (174, 173, 210, 209), (173, 172, 211, 210), (172, 171, 212, 211), (171, 170, 213, 212), (170, 169, 214, 213), (169, 168, 215, 214), (168, 167, 216, 215), (167, 166, 217, 216), (166, 165, 218, 217), (165, 164, 219, 218), (164, 163, 220, 219), (163, 162, 221, 220), (162, 161, 222, 221), (161, 160, 223, 222), (222, 223, 224, 225), (221, 222, 225, 226), (220, 221, 226, 227), (219, 220, 227, 228), (218, 219, 228, 229), (217, 218, 229, 230), (216, 217, 230, 231), (215, 216, 231, 232), (214, 215, 232, 233), (213, 214, 233, 234), (212, 213, 234, 235), (211, 212, 235, 236), (210, 211, 236, 237), (209, 210, 237, 238), (208, 209, 238, 239), (207, 208, 239, 240), (206, 207, 240, 241), (205, 206, 241, 242), (204, 205, 242, 243), (203, 204, 243, 244), (202, 203, 244, 245), (201, 202, 245, 246), (200, 201, 246, 247), (199, 200, 247, 248), (198, 199, 248, 249), (197, 198, 249, 250), (196, 197, 250, 251), (195, 196, 251, 252), (194, 195, 252, 253), (193, 194, 253, 254), (192, 193, 254, 255), (223, 192, 255, 224), (224, 255, 256, 287), (255, 254, 257, 256), (254, 253, 258, 257), (253, 252, 259, 258), (252, 251, 260, 259), (251, 250, 261, 260), (250, 249, 262, 261), (249, 248, 263, 262), (248, 247, 264, 263), (247, 246, 265, 264), (246, 245, 266, 265), (245, 244, 267, 266), (244, 243, 268, 267), (243, 242, 269, 268), (242, 241, 270, 269), (241, 240, 271, 270), (240, 239, 272, 271), (239, 238, 273, 272), (238, 237, 274, 273), (237, 236, 275, 274), (236, 235, 276, 275), (235, 234, 277, 276), (234, 233, 278, 277), (233, 232, 279, 278), (232, 231, 280, 279), (231, 230, 281, 280), (230, 229, 282, 281), (229, 228, 283, 282), (228, 227, 284, 283), (227, 226, 285, 284), (226, 225, 286, 285), (225, 224, 287, 286), (31, 0, 319, 288), (30, 31, 288, 289), (29, 30, 289, 290), (28, 29, 290, 291), (27, 28, 291, 292), (26, 27, 292, 293), (25, 26, 293, 294), (24, 25, 294, 295), (23, 24, 295, 296), (22, 23, 296, 297), (21, 22, 297, 298), (20, 21, 298, 299), (19, 20, 299, 300), (18, 19, 300, 301), (17, 18, 301, 302), (16, 17, 302, 303), (15, 16, 303, 304), (14, 15, 304, 305), (13, 14, 305, 306), (12, 13, 306, 307), (11, 12, 307, 308), (10, 11, 308, 309), (9, 10, 309, 310), (8, 9, 310, 311), (7, 8, 311, 312), (6, 7, 312, 313), (5, 6, 313, 314), (4, 5, 314, 315), (3, 4, 315, 316), (2, 3, 316, 317), (1, 2, 317, 318), (0, 1, 318, 319), (319, 318, 321, 320), (318, 317, 322, 321), (317, 316, 323, 322), (316, 315, 324, 323), (315, 314, 325, 324), (314, 313, 326, 325), (313, 312, 327, 326), (312, 311, 328, 327), (311, 310, 329, 328), (310, 309, 330, 329), (309, 308, 331, 330), (308, 307, 332, 331), (307, 306, 333, 332), (306, 305, 334, 333), (305, 304, 335, 334), (304, 303, 336, 335), (303, 302, 337, 336), (302, 301, 338, 337), (301, 300, 339, 338), (300, 299, 340, 339), (299, 298, 341, 340), (298, 297, 342, 341), (297, 296, 343, 342), (296, 295, 344, 343), (295, 294, 345, 344), (294, 293, 346, 345), (293, 292, 347, 346), (292, 291, 348, 347), (291, 290, 349, 348), (290, 289, 350, 349), (289, 288, 351, 350), (288, 319, 320, 351), (352, 320, 321), (352, 321, 322), (352, 322, 323), (352, 323, 324), (352, 324, 325), (352, 325, 326), (352, 326, 327), (352, 327, 328), (352, 328, 329), (352, 329, 330), (352, 330, 331), (352, 331, 332), (352, 332, 333), (352, 333, 334), (352, 334, 335), (352, 335, 336), (352, 336, 337), (352, 337, 338), (352, 338, 339), (352, 339, 340), (352, 340, 341), (352, 341, 342), (352, 342, 343), (352, 343, 344), (352, 344, 345), (352, 345, 346), (352, 346, 347), (352, 347, 348), (352, 348, 349), (352, 349, 350), (352, 350, 351), (351, 320, 352)])
_ca = me_cube.color_attributes.new('Col', 'BYTE_COLOR', 'CORNER')
_ca.data.foreach_set('color', [0.0648, 0.06301, 0.06663, 1.0, 0.07421, 0.07227, 0.07619, 1.0, 0.09084, 0.08866, 0.09306, 1.0, 0.0648, 0.06301, 0.06663, 1.0, 0.0648, 0.06301, 0.06663, 1.0, 0.09306, 0.09084, 0.09531, 1.0, 0.1144, 0.1119, 0.117, 1.0, 0.0648, 0.06301, 0.06663, 1.0, 0.0648, 0.06301, 0.06663, 1.0, 0.07819, 0.07619, 0.08022, 1.0, 0.09306, 0.09084, 0.09759, 1.0, 0.0648, 0.06301, 0.06663, 1.0, 0.0648, 0.06301, 0.06663, 1.0, 0.09306, 0.09084, 0.09759, 1.0, 0.0999, 0.09759, 0.1046, 1.0, 0.0648, 0.06301, 0.06663, 1.0, 0.0648, 0.06301, 0.06663, 1.0, 0.0999, 0.09759, 0.1046, 1.0, 0.1022, 0.0999, 0.107, 1.0, 0.0648, 0.06301, 0.06663, 1.0, 0.0648, 0.06301, 0.06663, 1.0, 0.0865, 0.08438, 0.09084, 1.0, 0.07421, 0.07227, 0.07619, 1.0, 0.0648, 0.06301, 0.06663, 1.0, 0.0648, 0.06301, 0.06663, 1.0, 0.07421, 0.07227, 0.07619, 1.0, 0.06663, 0.0648, 0.06848, 1.0, 0.0648, 0.06301, 0.06663, 1.0, 0.0648, 0.06301, 0.06663, 1.0, 0.06663, 0.0648, 0.06848, 1.0, 0.0648, 0.06301, 0.06663, 1.0, 0.0648, 0.06301, 0.06663, 1.0, 0.06663, 0.0648, 0.07036, 1.0, 0.08438, 0.08228, 0.0865, 1.0, 0.07036, 0.06848, 0.07227, 1.0, 0.0648, 0.06301, 0.06663, 1.0, 0.0648, 0.06301, 0.06663, 1.0, 0.07036, 0.06848, 0.07227, 1.0, 0.0648, 0.06301, 0.06663, 1.0, 0.0648, 0.06301, 0.06663, 1.0, 0.0648, 0.06301, 0.06663, 1.0, 0.0648, 0.06301, 0.06663, 1.0, 0.06848, 0.06663, 0.07036, 1.0, 0.07227, 0.07036, 0.07421, 1.0, 0.0648, 0.06301, 0.06663, 1.0, 0.0648, 0.06301, 0.06663, 1.0, 0.06663, 0.0648, 0.06848, 1.0, 0.0648, 0.06301, 0.06663, 1.0, 0.0648, 0.06301, 0.06663, 1.0, 0.06663, 0.0648, 0.06848, 1.0, 0.0865, 0.08438, 0.08866, 1.0, 0.07036, 0.06848, 0.07227, 1.0, 0.07036, 0.06848, 0.07227, 1.0, 0.0865, 0.08438, 0.08866, 1.0, 0.117, 0.1144, 0.1221, 1.0, 0.09084, 0.08866, 0.09306, 1.0, 0.09084, 0.08866, 0.09306, 1.0, 0.117, 0.1144, 0.1221, 1.0, 0.1413, 0.1384, 0.147, 1.0, 0.09759, 0.09531, 0.0999, 1.0, 0.09759, 0.09531, 0.0999, 1.0, 0.1413, 0.1384, 0.147, 1.0, 0.1529, 0.15, 0.159, 1.0, 0.09531, 0.09306, 0.09759, 1.0, 0.09531, 0.09306, 0.09759, 1.0, 0.1529, 0.15, 0.159, 1.0, 0.1559, 0.1529, 0.162, 1.0, 0.08228, 0.08022, 0.08438, 1.0, 0.08228, 0.08022, 0.08438, 1.0, 0.15, 0.147, 0.1559, 1.0, 0.147, 0.1441, 0.1529, 1.0, 0.06848, 0.06663, 0.07036, 1.0, 0.06848, 0.06663, 0.07036, 1.0, 0.147, 0.1441, 0.1529, 1.0, 0.147, 0.1441, 0.1529, 1.0, 0.0648, 0.06301, 0.06663, 1.0, 0.0648, 0.06301, 0.06663, 1.0, 0.147, 0.1441, 0.1529, 1.0, 0.147, 0.1441, 0.1529, 1.0, 0.0648, 0.06301, 0.06663, 1.0, 0.0648, 0.06301, 0.06663, 1.0, 0.147, 0.1441, 0.1529, 1.0, 0.1529, 0.15, 0.159, 1.0, 0.0648, 0.06301, 0.06663, 1.0, 0.0648, 0.06301, 0.06663, 1.0, 0.1529, 0.15, 0.159, 1.0, 0.1529, 0.15, 0.159, 1.0, 0.0648, 0.06301, 0.06663, 1.0, 0.0648, 0.06301, 0.06663, 1.0, 0.1529, 0.15, 0.159, 1.0, 0.1559, 0.1529, 0.162, 1.0, 0.0648, 0.06301, 0.06663, 1.0, 0.0648, 0.06301, 0.06663, 1.0, 0.1559, 0.1529, 0.162, 1.0, 0.1559, 0.1529, 0.162, 1.0, 0.0648, 0.06301, 0.06663, 1.0, 0.0648, 0.06301, 0.06663, 1.0, 0.0648, 0.06301, 0.06663, 1.0, 0.0648, 0.06301, 0.06663, 1.0, 0.06663, 0.0648, 0.06848, 1.0, 0.06663, 0.0648, 0.06848, 1.0, 0.0648, 0.06301, 0.06663, 1.0, 0.0648, 0.06301, 0.06663, 1.0, 0.0648, 0.06301, 0.06663, 1.0, 0.0648, 0.06301, 0.06663, 1.0, 0.0648, 0.06301, 0.06663, 1.0, 0.0648, 0.06301, 0.06663, 1.0, 0.0648, 0.06301, 0.06663, 1.0, 0.0648, 0.06301, 0.06663, 1.0, 0.0648, 0.06301, 0.06663, 1.0, 0.0648, 0.06301, 0.06663, 1.0, 0.0648, 0.06301, 0.06663, 1.0, 0.0648, 0.06301, 0.06663, 1.0, 0.0648, 0.06301, 0.06663, 1.0, 0.0648, 0.06301, 0.06663, 1.0, 0.0648, 0.06301, 0.06663, 1.0, 0.0648, 0.06301, 0.06663, 1.0, 0.0648, 0.06301, 0.06663, 1.0, 0.06848, 0.06663, 0.07036, 1.0, 0.0648, 0.06301, 0.06663, 1.0, 0.0648, 0.06301, 0.06663, 1.0, 0.06848, 0.06663, 0.07036, 1.0, 0.07227, 0.07036, 0.07421, 1.0, 0.0648, 0.06301, 0.06663, 1.0, 0.07421, 0.07227, 0.07619, 1.0, 0.0648, 0.06301, 0.06663, 1.0, 0.0648, 0.06301, 0.06663, 1.0, 0.07227, 0.07036, 0.07421, 1.0, 0.07421, 0.07227, 0.07619, 1.0, 0.07227, 0.07036, 0.07421, 1.0, 0.07227, 0.07036, 0.07619, 1.0, 0.08228, 0.08022, 0.08438, 1.0, 0.07227, 0.07036, 0.07421, 1.0, 0.06848, 0.06663, 0.07036, 1.0, 0.07227, 0.07036, 0.07421, 1.0, 0.07227, 0.07036, 0.07421, 1.0, 0.06848, 0.06663, 0.07036, 1.0, 0.0648, 0.06301, 0.06663, 1.0, 0.06848, 0.06663, 0.07036, 1.0, 0.07227, 0.07036, 0.07421, 1.0, 0.0648, 0.06301, 0.06663, 1.0, 0.0648, 0.06301, 0.06663, 1.0, 0.0648, 0.06301, 0.06663, 1.0, 0.06848, 0.06663, 0.07036, 1.0, 0.1529, 0.15, 0.159, 1.0, 0.1559, 0.1529, 0.162, 1.0, 0.1559, 0.1529, 0.162, 1.0, 0.1529, 0.15, 0.159, 1.0, 0.1559, 0.1529, 0.162, 1.0, 0.1529, 0.15, 0.159, 1.0, 0.1529, 0.15, 0.159, 1.0, 0.1559, 0.1529, 0.162, 1.0, 0.1529, 0.15, 0.159, 1.0, 0.15, 0.147, 0.1529, 1.0, 0.15, 0.1441, 0.1529, 1.0, 0.1529, 0.15, 0.159, 1.0, 0.15, 0.147, 0.1529, 1.0, 0.1329, 0.1274, 0.1356, 1.0, 0.1384, 0.1356, 0.1441, 1.0, 0.15, 0.1441, 0.1529, 1.0, 0.1329, 0.1274, 0.1356, 1.0, 0.15, 0.147, 0.1559, 1.0, 0.1529, 0.15, 0.159, 1.0, 0.1384, 0.1356, 0.1441, 1.0, 0.15, 0.147, 0.1559, 1.0, 0.1559, 0.1529, 0.162, 1.0, 0.1559, 0.1529, 0.162, 1.0, 0.1529, 0.15, 0.159, 1.0, 0.1559, 0.1529, 0.162, 1.0, 0.1559, 0.1529, 0.162, 1.0, 0.1559, 0.1529, 0.162, 1.0, 0.1559, 0.1529, 0.162, 1.0, 0.1559, 0.1529, 0.162, 1.0, 0.15, 0.147, 0.1559, 1.0, 0.1529, 0.15, 0.159, 1.0, 0.1559, 0.1529, 0.162, 1.0, 0.15, 0.147, 0.1559, 1.0, 0.15, 0.147, 0.1559, 1.0, 0.1529, 0.15, 0.159, 1.0, 0.1529, 0.15, 0.159, 1.0, 0.15, 0.147, 0.1559, 1.0, 0.1529, 0.15, 0.159, 1.0, 0.1529, 0.15, 0.159, 1.0, 0.1529, 0.15, 0.159, 1.0, 0.1529, 0.15, 0.159, 1.0, 0.1529, 0.15, 0.159, 1.0, 0.1529, 0.15, 0.159, 1.0, 0.1529, 0.15, 0.159, 1.0, 0.1529, 0.15, 0.159, 1.0, 0.1559, 0.1529, 0.162, 1.0, 0.1559, 0.1529, 0.162, 1.0, 0.1529, 0.15, 0.159, 1.0, 0.1529, 0.15, 0.159, 1.0, 0.1413, 0.1384, 0.147, 1.0, 0.1195, 0.117, 0.1248, 1.0, 0.1384, 0.1356, 0.1441, 1.0, 0.1413, 0.1384, 0.147, 1.0, 0.117, 0.1144, 0.1221, 1.0, 0.107, 0.1046, 0.1119, 1.0, 0.1195, 0.117, 0.1248, 1.0, 0.117, 0.1144, 0.1221, 1.0, 0.09306, 0.09084, 0.09531, 1.0, 0.08866, 0.0865, 0.09306, 1.0, 0.107, 0.1046, 0.1119, 1.0, 0.09306, 0.09084, 0.09531, 1.0, 0.07421, 0.07227, 0.07619, 1.0, 0.07619, 0.07421, 0.08022, 1.0, 0.08866, 0.0865, 0.09306, 1.0, 0.07421, 0.07227, 0.07619, 1.0, 0.06848, 0.06663, 0.07036, 1.0, 0.07619, 0.07421, 0.07819, 1.0, 0.07619, 0.07421, 0.08022, 1.0, 0.06848, 0.06663, 0.07036, 1.0, 0.0648, 0.06301, 0.06663, 1.0, 0.07619, 0.07421, 0.07819, 1.0, 0.07619, 0.07421, 0.07819, 1.0, 0.0648, 0.06301, 0.06663, 1.0, 0.07036, 0.06848, 0.07227, 1.0, 0.07819, 0.07619, 0.08228, 1.0, 0.07619, 0.07421, 0.07819, 1.0, 0.07036, 0.06848, 0.07227, 1.0, 0.08438, 0.08228, 0.0865, 1.0, 0.09306, 0.09084, 0.09531, 1.0, 0.07819, 0.07619, 0.08228, 1.0, 0.08438, 0.08228, 0.08866, 1.0, 0.0999, 0.09759, 0.1046, 1.0, 0.1046, 0.1022, 0.107, 1.0, 0.09306, 0.09084, 0.09531, 1.0, 0.0999, 0.09759, 0.1046, 1.0, 0.1095, 0.107, 0.1119, 1.0, 0.1144, 0.1119, 0.1195, 1.0, 0.1046, 0.1022, 0.107, 1.0, 0.1095, 0.107, 0.1119, 1.0, 0.1221, 0.1195, 0.1248, 1.0, 0.1195, 0.117, 0.1248, 1.0, 0.1144, 0.1119, 0.1195, 1.0, 0.162, 0.159, 0.1683, 1.0, 0.162, 0.159, 0.1683, 1.0, 0.162, 0.159, 0.1683, 1.0, 0.162, 0.159, 0.1683, 1.0, 0.162, 0.159, 0.1683, 1.0, 0.162, 0.159, 0.1683, 1.0, 0.162, 0.159, 0.1683, 1.0, 0.162, 0.159, 0.1683, 1.0, 0.1274, 0.1248, 0.1329, 1.0, 0.1144, 0.1119, 0.117, 1.0, 0.1119, 0.1095, 0.117, 1.0, 0.1248, 0.1221, 0.1301, 1.0, 0.1144, 0.1119, 0.117, 1.0, 0.09306, 0.09084, 0.09531, 1.0, 0.09531, 0.09306, 0.09759, 1.0, 0.1119, 0.1095, 0.117, 1.0, 0.09084, 0.08866, 0.09306, 1.0, 0.07421, 0.07227, 0.07619, 1.0, 0.08228, 0.08022, 0.08438, 1.0, 0.09306, 0.09084, 0.09531, 1.0, 0.09306, 0.09084, 0.09531, 1.0, 0.08228, 0.08022, 0.08438, 1.0, 0.1559, 0.1529, 0.162, 1.0, 0.1559, 0.1529, 0.162, 1.0, 0.1119, 0.1095, 0.117, 1.0, 0.09531, 0.09306, 0.09759, 1.0, 0.162, 0.159, 0.1683, 1.0, 0.162, 0.159, 0.1683, 1.0, 0.1248, 0.1221, 0.1301, 1.0, 0.1119, 0.1095, 0.117, 1.0, 0.162, 0.159, 0.1683, 1.0, 0.162, 0.159, 0.1683, 1.0, 0.09531, 0.09306, 0.09759, 1.0, 0.09306, 0.09084, 0.09759, 1.0, 0.162, 0.159, 0.1683, 1.0, 0.159, 0.1559, 0.1651, 1.0, 0.09531, 0.09306, 0.09759, 1.0, 0.09531, 0.09306, 0.09759, 1.0, 0.159, 0.1559, 0.1651, 1.0, 0.159, 0.1559, 0.1651, 1.0, 0.08228, 0.08022, 0.08438, 1.0, 0.0865, 0.08438, 0.09084, 1.0, 0.159, 0.1559, 0.1651, 1.0, 0.159, 0.1559, 0.1651, 1.0, 0.07036, 0.06848, 0.07227, 1.0, 0.08228, 0.08022, 0.08438, 1.0, 0.159, 0.1559, 0.1651, 1.0, 0.1529, 0.15, 0.159, 1.0, 0.0648, 0.06301, 0.06663, 1.0, 0.07036, 0.06848, 0.07227, 1.0, 0.1529, 0.15, 0.159, 1.0, 0.15, 0.147, 0.1559, 1.0, 0.07819, 0.07619, 0.08228, 1.0, 0.09306, 0.09084, 0.09531, 1.0, 0.15, 0.147, 0.1559, 1.0, 0.147, 0.1441, 0.1529, 1.0, 0.07619, 0.07421, 0.07819, 1.0, 0.07819, 0.07619, 0.08228, 1.0, 0.147, 0.1441, 0.1529, 1.0, 0.15, 0.147, 0.1559, 1.0, 0.07619, 0.07421, 0.07819, 1.0, 0.07619, 0.07421, 0.07819, 1.0, 0.15, 0.147, 0.1559, 1.0, 0.1559, 0.1529, 0.162, 1.0, 0.07619, 0.07421, 0.08022, 1.0, 0.07619, 0.07421, 0.07819, 1.0, 0.1559, 0.1529, 0.162, 1.0, 0.162, 0.159, 0.1683, 1.0, 0.08866, 0.0865, 0.09306, 1.0, 0.07619, 0.07421, 0.08022, 1.0, 0.162, 0.159, 0.1683, 1.0, 0.162, 0.159, 0.1683, 1.0, 0.107, 0.1046, 0.1119, 1.0, 0.08866, 0.0865, 0.09306, 1.0, 0.162, 0.159, 0.1683, 1.0, 0.162, 0.159, 0.1683, 1.0, 0.1195, 0.117, 0.1248, 1.0, 0.107, 0.1046, 0.1119, 1.0, 0.162, 0.159, 0.1683, 1.0, 0.162, 0.159, 0.1683, 1.0, 0.1384, 0.1356, 0.1441, 1.0, 0.1195, 0.117, 0.1248, 1.0, 0.162, 0.159, 0.1683, 1.0, 0.162, 0.159, 0.1683, 1.0, 0.1413, 0.1384, 0.147, 1.0, 0.1384, 0.1356, 0.1441, 1.0, 0.162, 0.159, 0.1683, 1.0, 0.162, 0.159, 0.1683, 1.0, 0.1384, 0.1356, 0.1441, 1.0, 0.1356, 0.1329, 0.1413, 1.0, 0.1559, 0.1529, 0.162, 1.0, 0.1559, 0.1529, 0.162, 1.0, 0.1529, 0.15, 0.159, 1.0, 0.1529, 0.15, 0.159, 1.0, 0.1559, 0.1529, 0.162, 1.0, 0.1559, 0.1529, 0.162, 1.0, 0.1529, 0.15, 0.159, 1.0, 0.1529, 0.15, 0.159, 1.0, 0.1559, 0.1529, 0.162, 1.0, 0.1559, 0.1529, 0.162, 1.0, 0.1559, 0.1529, 0.162, 1.0, 0.1529, 0.15, 0.159, 1.0, 0.1559, 0.1529, 0.162, 1.0, 0.1559, 0.1529, 0.162, 1.0, 0.1559, 0.1529, 0.162, 1.0, 0.1559, 0.1529, 0.162, 1.0, 0.1559, 0.1529, 0.162, 1.0, 0.1559, 0.1529, 0.162, 1.0, 0.1559, 0.1529, 0.162, 1.0, 0.1559, 0.1529, 0.162, 1.0, 0.1559, 0.1529, 0.162, 1.0, 0.1559, 0.1529, 0.162, 1.0, 0.1559, 0.1529, 0.162, 1.0, 0.1559, 0.1529, 0.162, 1.0, 0.1559, 0.1529, 0.162, 1.0, 0.1559, 0.1529, 0.162, 1.0, 0.0648, 0.06301, 0.06663, 1.0, 0.0648, 0.06301, 0.06663, 1.0, 0.08022, 0.07819, 0.08228, 1.0, 0.09084, 0.08866, 0.09531, 1.0, 0.0648, 0.06301, 0.06663, 1.0, 0.0648, 0.06301, 0.06663, 1.0, 0.09084, 0.08866, 0.09531, 1.0, 0.117, 0.1144, 0.1195, 1.0, 0.0648, 0.06301, 0.06663, 1.0, 0.0648, 0.06301, 0.06663, 1.0, 0.117, 0.1144, 0.1195, 1.0, 0.1329, 0.1301, 0.1384, 1.0, 0.0648, 0.06301, 0.06663, 1.0, 0.0648, 0.06301, 0.06663, 1.0, 0.1329, 0.1301, 0.1384, 1.0, 0.15, 0.147, 0.1559, 1.0, 0.06848, 0.06663, 0.07036, 1.0, 0.0648, 0.06301, 0.06663, 1.0, 0.15, 0.147, 0.1559, 1.0, 0.1441, 0.1413, 0.15, 1.0, 0.07227, 0.07036, 0.07421, 1.0, 0.06848, 0.06663, 0.07036, 1.0, 0.147, 0.1441, 0.1529, 1.0, 0.1529, 0.15, 0.159, 1.0, 0.07227, 0.07036, 0.07619, 1.0, 0.07227, 0.07036, 0.07421, 1.0, 0.1529, 0.15, 0.159, 1.0, 0.1529, 0.15, 0.159, 1.0, 0.08228, 0.08022, 0.08438, 1.0, 0.07227, 0.07036, 0.07619, 1.0, 0.1529, 0.15, 0.159, 1.0, 0.1559, 0.1529, 0.162, 1.0, 0.1559, 0.1529, 0.162, 1.0, 0.1529, 0.15, 0.159, 1.0, 0.1559, 0.1529, 0.162, 1.0, 0.1559, 0.1529, 0.162, 1.0, 0.1529, 0.15, 0.159, 1.0, 0.1529, 0.15, 0.159, 1.0, 0.1559, 0.1529, 0.162, 1.0, 0.1559, 0.1529, 0.162, 1.0, 0.1441, 0.1413, 0.147, 1.0, 0.1441, 0.1413, 0.15, 1.0, 0.1559, 0.1529, 0.162, 1.0, 0.1559, 0.1529, 0.159, 1.0, 0.1441, 0.1413, 0.15, 1.0, 0.15, 0.147, 0.1559, 1.0, 0.1559, 0.1529, 0.162, 1.0, 0.1559, 0.1529, 0.162, 1.0, 0.15, 0.147, 0.1559, 1.0, 0.1329, 0.1301, 0.1384, 1.0, 0.1529, 0.15, 0.159, 1.0, 0.1559, 0.1529, 0.162, 1.0, 0.1329, 0.1301, 0.1384, 1.0, 0.117, 0.1144, 0.1195, 1.0, 0.1529, 0.15, 0.159, 1.0, 0.1529, 0.15, 0.159, 1.0, 0.117, 0.1144, 0.1195, 1.0, 0.09084, 0.08866, 0.09531, 1.0, 0.1413, 0.1384, 0.147, 1.0, 0.1529, 0.15, 0.159, 1.0, 0.1559, 0.1529, 0.162, 1.0, 0.1559, 0.1529, 0.162, 1.0, 0.1559, 0.1529, 0.162, 1.0, 0.1559, 0.1529, 0.162, 1.0, 0.1559, 0.1529, 0.162, 1.0, 0.1559, 0.1529, 0.162, 1.0, 0.1559, 0.1529, 0.162, 1.0, 0.1559, 0.1529, 0.162, 1.0, 0.1559, 0.1529, 0.162, 1.0, 0.1559, 0.1529, 0.162, 1.0, 0.1559, 0.1529, 0.162, 1.0, 0.1559, 0.1529, 0.162, 1.0, 0.1559, 0.1529, 0.162, 1.0, 0.1559, 0.1529, 0.162, 1.0, 0.1559, 0.1529, 0.162, 1.0, 0.1559, 0.1529, 0.162, 1.0, 0.1559, 0.1529, 0.162, 1.0, 0.1559, 0.1529, 0.162, 1.0, 0.1559, 0.1529, 0.162, 1.0, 0.1559, 0.1529, 0.162, 1.0, 0.1559, 0.1529, 0.162, 1.0, 0.1559, 0.1529, 0.162, 1.0, 0.1559, 0.1529, 0.162, 1.0, 0.1559, 0.1529, 0.162, 1.0, 0.1559, 0.1529, 0.162, 1.0, 0.1559, 0.1529, 0.162, 1.0, 0.1559, 0.1529, 0.162, 1.0, 0.1559, 0.1529, 0.162, 1.0, 0.1559, 0.1529, 0.162, 1.0, 0.1559, 0.1529, 0.162, 1.0, 0.1559, 0.1529, 0.162, 1.0, 0.1559, 0.1529, 0.162, 1.0, 0.162, 0.159, 0.1683, 1.0, 0.162, 0.159, 0.1683, 1.0, 0.162, 0.159, 0.1683, 1.0, 0.162, 0.159, 0.1683, 1.0, 0.162, 0.159, 0.1683, 1.0, 0.162, 0.159, 0.1683, 1.0, 0.162, 0.159, 0.1683, 1.0, 0.162, 0.159, 0.1683, 1.0, 0.162, 0.159, 0.1683, 1.0, 0.162, 0.159, 0.1683, 1.0, 0.162, 0.159, 0.1683, 1.0, 0.162, 0.159, 0.1683, 1.0, 0.162, 0.159, 0.1683, 1.0, 0.162, 0.159, 0.1683, 1.0, 0.162, 0.159, 0.1683, 1.0, 0.162, 0.159, 0.1683, 1.0, 0.162, 0.159, 0.1683, 1.0, 0.162, 0.159, 0.1683, 1.0, 0.162, 0.159, 0.1683, 1.0, 0.162, 0.159, 0.1683, 1.0, 0.162, 0.159, 0.1683, 1.0, 0.1559, 0.1529, 0.162, 1.0, 0.162, 0.159, 0.1683, 1.0, 0.162, 0.159, 0.1683, 1.0, 0.1559, 0.1529, 0.162, 1.0, 0.15, 0.147, 0.1559, 1.0, 0.162, 0.159, 0.1683, 1.0, 0.162, 0.159, 0.1683, 1.0, 0.15, 0.147, 0.1559, 1.0, 0.147, 0.1441, 0.1529, 1.0, 0.159, 0.1559, 0.1651, 1.0, 0.162, 0.159, 0.1683, 1.0, 0.147, 0.1441, 0.1529, 1.0, 0.15, 0.147, 0.1559, 1.0, 0.159, 0.1559, 0.1651, 1.0, 0.159, 0.1559, 0.1651, 1.0, 0.15, 0.147, 0.1559, 1.0, 0.1529, 0.15, 0.159, 1.0, 0.159, 0.1559, 0.1651, 1.0, 0.159, 0.1559, 0.1651, 1.0, 0.1529, 0.15, 0.159, 1.0, 0.159, 0.1559, 0.1651, 1.0, 0.162, 0.159, 0.1683, 1.0, 0.159, 0.1559, 0.1651, 1.0, 0.159, 0.1559, 0.1651, 1.0, 0.159, 0.1559, 0.1651, 1.0, 0.162, 0.159, 0.1683, 1.0, 0.162, 0.159, 0.1683, 1.0, 0.159, 0.1559, 0.1651, 1.0, 0.159, 0.1559, 0.1651, 1.0, 0.162, 0.159, 0.1683, 1.0, 0.162, 0.159, 0.1683, 1.0, 0.159, 0.1559, 0.1651, 1.0, 0.162, 0.159, 0.1683, 1.0, 0.162, 0.159, 0.1683, 1.0, 0.162, 0.159, 0.1683, 1.0, 0.162, 0.159, 0.1683, 1.0, 0.162, 0.159, 0.1683, 1.0, 0.162, 0.159, 0.1683, 1.0, 0.162, 0.159, 0.1683, 1.0, 0.162, 0.159, 0.1683, 1.0, 0.162, 0.159, 0.1683, 1.0, 0.162, 0.159, 0.1683, 1.0, 0.162, 0.159, 0.1683, 1.0, 0.1559, 0.1529, 0.162, 1.0, 0.1559, 0.1529, 0.162, 1.0, 0.1559, 0.1529, 0.162, 1.0, 0.1559, 0.1529, 0.162, 1.0, 0.1559, 0.1529, 0.162, 1.0, 0.1559, 0.1529, 0.162, 1.0, 0.1559, 0.1529, 0.162, 1.0, 0.1559, 0.1529, 0.162, 1.0, 0.162, 0.159, 0.1683, 1.0, 0.162, 0.159, 0.1683, 1.0, 0.162, 0.159, 0.1683, 1.0, 0.162, 0.159, 0.1683, 1.0, 0.162, 0.159, 0.1683, 1.0, 0.162, 0.159, 0.1683, 1.0, 0.162, 0.159, 0.1683, 1.0, 0.162, 0.159, 0.1683, 1.0, 0.162, 0.159, 0.1683, 1.0, 0.162, 0.159, 0.1683, 1.0, 0.162, 0.159, 0.1683, 1.0, 0.162, 0.159, 0.1683, 1.0, 0.162, 0.159, 0.1683, 1.0, 0.162, 0.159, 0.1683, 1.0, 0.162, 0.159, 0.1683, 1.0, 0.162, 0.159, 0.1683, 1.0, 0.162, 0.159, 0.1683, 1.0, 0.162, 0.159, 0.1683, 1.0, 0.162, 0.159, 0.1683, 1.0, 0.162, 0.159, 0.1683, 1.0, 0.159, 0.1559, 0.1651, 1.0, 0.162, 0.159, 0.1683, 1.0, 0.162, 0.159, 0.1683, 1.0, 0.162, 0.159, 0.1683, 1.0, 0.159, 0.1559, 0.1651, 1.0, 0.159, 0.1559, 0.1651, 1.0, 0.162, 0.159, 0.1683, 1.0, 0.162, 0.159, 0.1683, 1.0, 0.159, 0.1559, 0.1651, 1.0, 0.159, 0.1559, 0.1651, 1.0, 0.162, 0.159, 0.1683, 1.0, 0.162, 0.159, 0.1683, 1.0, 0.162, 0.159, 0.1683, 1.0, 0.159, 0.1559, 0.1651, 1.0, 0.162, 0.159, 0.1683, 1.0, 0.162, 0.159, 0.1683, 1.0, 0.162, 0.159, 0.1683, 1.0, 0.162, 0.159, 0.1683, 1.0, 0.162, 0.159, 0.1683, 1.0, 0.162, 0.159, 0.1683, 1.0, 0.162, 0.159, 0.1683, 1.0, 0.162, 0.159, 0.1683, 1.0, 0.162, 0.159, 0.1683, 1.0, 0.162, 0.159, 0.1683, 1.0, 0.162, 0.159, 0.1683, 1.0, 0.162, 0.159, 0.1683, 1.0, 0.162, 0.159, 0.1683, 1.0, 0.162, 0.159, 0.1683, 1.0, 0.162, 0.159, 0.1683, 1.0, 0.162, 0.159, 0.1683, 1.0, 0.162, 0.159, 0.1683, 1.0, 0.162, 0.159, 0.1683, 1.0, 0.159, 0.1559, 0.1651, 1.0, 0.162, 0.159, 0.1683, 1.0, 0.162, 0.159, 0.1683, 1.0, 0.162, 0.159, 0.1683, 1.0, 0.1559, 0.1529, 0.162, 1.0, 0.159, 0.1559, 0.1651, 1.0, 0.162, 0.159, 0.1683, 1.0, 0.162, 0.159, 0.1683, 1.0, 0.1529, 0.15, 0.159, 1.0, 0.1559, 0.1529, 0.162, 1.0, 0.162, 0.159, 0.1683, 1.0, 0.162, 0.159, 0.1683, 1.0, 0.1441, 0.1413, 0.15, 1.0, 0.147, 0.1441, 0.1529, 1.0, 0.1559, 0.1529, 0.162, 1.0, 0.1559, 0.1529, 0.162, 1.0, 0.1413, 0.1384, 0.147, 1.0, 0.1441, 0.1413, 0.15, 1.0, 0.1559, 0.1529, 0.162, 1.0, 0.1559, 0.1529, 0.162, 1.0, 0.1413, 0.1384, 0.147, 1.0, 0.1413, 0.1384, 0.147, 1.0, 0.1559, 0.1529, 0.162, 1.0, 0.1559, 0.1529, 0.162, 1.0, 0.1413, 0.1384, 0.147, 1.0, 0.1413, 0.1384, 0.147, 1.0, 0.1559, 0.1529, 0.162, 1.0, 0.1559, 0.1529, 0.162, 1.0, 0.147, 0.1441, 0.1529, 1.0, 0.1413, 0.1384, 0.147, 1.0, 0.1559, 0.1529, 0.162, 1.0, 0.1559, 0.1529, 0.162, 1.0, 0.147, 0.1441, 0.1529, 1.0, 0.147, 0.1441, 0.1529, 1.0, 0.1559, 0.1529, 0.162, 1.0, 0.1559, 0.1529, 0.162, 1.0, 0.1413, 0.1384, 0.147, 1.0, 0.147, 0.1441, 0.1529, 1.0, 0.1559, 0.1529, 0.162, 1.0, 0.1559, 0.1529, 0.162, 1.0, 0.1221, 0.1195, 0.1248, 1.0, 0.1144, 0.1119, 0.117, 1.0, 0.1559, 0.1529, 0.162, 1.0, 0.1559, 0.1529, 0.162, 1.0, 0.1144, 0.1119, 0.1195, 1.0, 0.1221, 0.1195, 0.1248, 1.0, 0.1559, 0.1529, 0.162, 1.0, 0.1559, 0.1529, 0.162, 1.0, 0.1529, 0.15, 0.159, 1.0, 0.1529, 0.15, 0.159, 1.0, 0.1559, 0.1529, 0.162, 1.0, 0.1559, 0.1529, 0.162, 1.0, 0.1559, 0.1529, 0.162, 1.0, 0.1529, 0.15, 0.159, 1.0, 0.1559, 0.1529, 0.162, 1.0, 0.1559, 0.1529, 0.162, 1.0, 0.1559, 0.1529, 0.162, 1.0, 0.1559, 0.1529, 0.162, 1.0, 0.1559, 0.1529, 0.162, 1.0, 0.1559, 0.1529, 0.162, 1.0, 0.1559, 0.1529, 0.162, 1.0, 0.1559, 0.1529, 0.162, 1.0, 0.1559, 0.1529, 0.162, 1.0, 0.1559, 0.1529, 0.162, 1.0, 0.1559, 0.1529, 0.162, 1.0, 0.1559, 0.1529, 0.162, 1.0, 0.1559, 0.1529, 0.162, 1.0, 0.1559, 0.1529, 0.162, 1.0, 0.1559, 0.1529, 0.162, 1.0, 0.1559, 0.1529, 0.162, 1.0, 0.1559, 0.1529, 0.162, 1.0, 0.1559, 0.1529, 0.162, 1.0, 0.1559, 0.1529, 0.162, 1.0, 0.1559, 0.1529, 0.162, 1.0, 0.1559, 0.1529, 0.162, 1.0, 0.1559, 0.1529, 0.162, 1.0, 0.1559, 0.1529, 0.162, 1.0, 0.1559, 0.1529, 0.162, 1.0, 0.1559, 0.1529, 0.162, 1.0, 0.1559, 0.1529, 0.162, 1.0, 0.1559, 0.1529, 0.162, 1.0, 0.1559, 0.1529, 0.162, 1.0, 0.1559, 0.1529, 0.162, 1.0, 0.1559, 0.1529, 0.162, 1.0, 0.1559, 0.1529, 0.162, 1.0, 0.1559, 0.1529, 0.162, 1.0, 0.1559, 0.1529, 0.162, 1.0, 0.1559, 0.1529, 0.162, 1.0, 0.1559, 0.1529, 0.162, 1.0, 0.1559, 0.1529, 0.162, 1.0, 0.1559, 0.1529, 0.162, 1.0, 0.1559, 0.1529, 0.162, 1.0, 0.1559, 0.1529, 0.162, 1.0, 0.1559, 0.1529, 0.162, 1.0, 0.1559, 0.1529, 0.162, 1.0, 0.1559, 0.1529, 0.162, 1.0, 0.1559, 0.1529, 0.162, 1.0, 0.1559, 0.1529, 0.162, 1.0, 0.1559, 0.1529, 0.162, 1.0, 0.1559, 0.1529, 0.162, 1.0, 0.1559, 0.1529, 0.162, 1.0, 0.1559, 0.1529, 0.162, 1.0, 0.1559, 0.1529, 0.162, 1.0, 0.1559, 0.1529, 0.162, 1.0, 0.1559, 0.1529, 0.162, 1.0, 0.1559, 0.1529, 0.162, 1.0, 0.1559, 0.1529, 0.162, 1.0, 0.1559, 0.1529, 0.162, 1.0, 0.1559, 0.1529, 0.162, 1.0, 0.1559, 0.1529, 0.162, 1.0, 0.1559, 0.1529, 0.162, 1.0, 0.1559, 0.1529, 0.162, 1.0, 0.1559, 0.1529, 0.162, 1.0, 0.1559, 0.1529, 0.162, 1.0, 0.1559, 0.1529, 0.162, 1.0, 0.1559, 0.1529, 0.162, 1.0, 0.1559, 0.1529, 0.162, 1.0, 0.1559, 0.1529, 0.162, 1.0, 0.1559, 0.1529, 0.162, 1.0, 0.1559, 0.1529, 0.162, 1.0, 0.1559, 0.1529, 0.162, 1.0, 0.1559, 0.1529, 0.162, 1.0, 0.1559, 0.1529, 0.162, 1.0, 0.1559, 0.1529, 0.162, 1.0, 0.1559, 0.1529, 0.162, 1.0, 0.1559, 0.1529, 0.162, 1.0, 0.1559, 0.1529, 0.162, 1.0, 0.1559, 0.1529, 0.162, 1.0, 0.1559, 0.1529, 0.162, 1.0, 0.1559, 0.1529, 0.162, 1.0, 0.1559, 0.1529, 0.162, 1.0, 0.1559, 0.1529, 0.162, 1.0, 0.162, 0.159, 0.1683, 1.0, 0.162, 0.159, 0.1683, 1.0, 0.162, 0.159, 0.1683, 1.0, 0.162, 0.159, 0.1683, 1.0, 0.162, 0.159, 0.1683, 1.0, 0.162, 0.159, 0.1683, 1.0, 0.162, 0.159, 0.1683, 1.0, 0.162, 0.159, 0.1683, 1.0, 0.162, 0.159, 0.1683, 1.0, 0.162, 0.159, 0.1683, 1.0, 0.162, 0.159, 0.1683, 1.0, 0.162, 0.159, 0.1683, 1.0, 0.162, 0.159, 0.1683, 1.0, 0.162, 0.159, 0.1683, 1.0, 0.162, 0.159, 0.1683, 1.0, 0.162, 0.159, 0.1683, 1.0, 0.162, 0.159, 0.1683, 1.0, 0.162, 0.159, 0.1683, 1.0, 0.162, 0.159, 0.1683, 1.0, 0.162, 0.159, 0.1683, 1.0, 0.162, 0.159, 0.1683, 1.0, 0.162, 0.159, 0.1683, 1.0, 0.162, 0.159, 0.1683, 1.0, 0.162, 0.159, 0.1683, 1.0, 0.162, 0.159, 0.1683, 1.0, 0.162, 0.159, 0.1683, 1.0, 0.162, 0.159, 0.1683, 1.0, 0.162, 0.159, 0.1683, 1.0, 0.162, 0.159, 0.1683, 1.0, 0.162, 0.159, 0.1683, 1.0, 0.162, 0.159, 0.1683, 1.0, 0.162, 0.159, 0.1683, 1.0, 0.162, 0.159, 0.1683, 1.0, 0.162, 0.159, 0.1683, 1.0, 0.162, 0.159, 0.1683, 1.0, 0.162, 0.159, 0.1683, 1.0, 0.162, 0.159, 0.1683, 1.0, 0.162, 0.159, 0.1683, 1.0, 0.162, 0.159, 0.1683, 1.0, 0.162, 0.159, 0.1683, 1.0, 0.162, 0.159, 0.1683, 1.0, 0.162, 0.159, 0.1683, 1.0, 0.162, 0.159, 0.1683, 1.0, 0.162, 0.159, 0.1683, 1.0, 0.162, 0.159, 0.1683, 1.0, 0.162, 0.159, 0.1683, 1.0, 0.1651, 0.162, 0.1714, 1.0, 0.162, 0.159, 0.1683, 1.0, 0.162, 0.159, 0.1683, 1.0, 0.162, 0.159, 0.1683, 1.0, 0.2159, 0.2122, 0.2159, 1.0, 0.1651, 0.162, 0.1714, 1.0, 0.162, 0.159, 0.1683, 1.0, 0.162, 0.159, 0.1683, 1.0, 0.2195, 0.2159, 0.227, 1.0, 0.2159, 0.2122, 0.2159, 1.0, 0.162, 0.159, 0.1683, 1.0, 0.162, 0.159, 0.1683, 1.0, 0.162, 0.159, 0.1683, 1.0, 0.2195, 0.2159, 0.227, 1.0, 0.162, 0.159, 0.1683, 1.0, 0.162, 0.159, 0.1683, 1.0, 0.162, 0.159, 0.1683, 1.0, 0.162, 0.159, 0.1683, 1.0, 0.1559, 0.1529, 0.162, 1.0, 0.1559, 0.1529, 0.162, 1.0, 0.1559, 0.1529, 0.162, 1.0, 0.1559, 0.1529, 0.162, 1.0, 1.0, 1.0, 1.0, 1.0, 1.0, 1.0, 1.0, 1.0, 1.0, 1.0, 1.0, 1.0, 1.0, 1.0, 1.0, 1.0, 0.1559, 0.1529, 0.159, 1.0, 0.1559, 0.1529, 0.159, 1.0, 0.1529, 0.15, 0.159, 1.0, 0.1559, 0.1529, 0.162, 1.0, 0.1559, 0.1529, 0.162, 1.0, 0.1559, 0.1529, 0.159, 1.0, 0.1559, 0.1529, 0.162, 1.0, 0.1559, 0.1529, 0.162, 1.0, 0.1559, 0.1529, 0.162, 1.0, 0.1559, 0.1529, 0.162, 1.0, 0.1559, 0.1529, 0.162, 1.0, 0.1559, 0.1529, 0.162, 1.0, 0.1559, 0.1529, 0.162, 1.0, 0.1559, 0.1529, 0.162, 1.0, 0.1559, 0.1529, 0.162, 1.0, 0.1559, 0.1529, 0.162, 1.0, 0.1559, 0.1529, 0.162, 1.0, 0.1559, 0.1529, 0.162, 1.0, 0.1559, 0.1529, 0.162, 1.0, 0.1559, 0.1529, 0.162, 1.0, 0.1559, 0.1529, 0.162, 1.0, 0.1559, 0.1529, 0.162, 1.0, 0.1559, 0.1529, 0.162, 1.0, 0.1559, 0.1529, 0.162, 1.0, 0.1559, 0.1529, 0.162, 1.0, 0.1559, 0.1529, 0.162, 1.0, 0.1559, 0.1529, 0.162, 1.0, 0.1559, 0.1529, 0.162, 1.0, 0.1559, 0.1529, 0.162, 1.0, 0.1559, 0.1529, 0.162, 1.0, 0.1559, 0.1529, 0.162, 1.0, 0.1559, 0.1529, 0.162, 1.0, 0.1559, 0.1529, 0.162, 1.0, 0.1559, 0.1529, 0.162, 1.0, 0.1559, 0.1529, 0.162, 1.0, 0.1559, 0.1529, 0.162, 1.0, 0.1559, 0.1529, 0.162, 1.0, 0.1559, 0.1529, 0.162, 1.0, 0.1559, 0.1529, 0.162, 1.0, 0.1559, 0.1529, 0.162, 1.0, 0.1559, 0.1529, 0.159, 1.0, 0.1559, 0.1529, 0.162, 1.0, 0.1559, 0.1529, 0.162, 1.0, 0.1559, 0.1529, 0.162, 1.0, 0.1559, 0.1529, 0.159, 1.0, 0.1559, 0.1529, 0.159, 1.0, 0.1559, 0.1529, 0.162, 1.0, 0.1559, 0.1529, 0.162, 1.0, 0.15, 0.147, 0.1559, 1.0, 0.1559, 0.1529, 0.159, 1.0, 0.1559, 0.1529, 0.162, 1.0, 0.1559, 0.1529, 0.162, 1.0, 1.0, 1.0, 1.0, 1.0, 1.0, 1.0, 1.0, 1.0, 1.0, 1.0, 1.0, 1.0, 1.0, 1.0, 1.0, 1.0, 1.0, 1.0, 1.0, 1.0, 1.0, 1.0, 1.0, 1.0, 1.0, 1.0, 1.0, 1.0, 1.0, 1.0, 1.0, 1.0, 1.0, 1.0, 1.0, 1.0, 1.0, 1.0, 1.0, 1.0, 1.0, 1.0, 1.0, 1.0, 1.0, 1.0, 1.0, 1.0, 1.0, 1.0, 1.0, 1.0, 1.0, 1.0, 1.0, 1.0, 1.0, 1.0, 1.0, 1.0, 1.0, 1.0, 1.0, 1.0, 1.0, 1.0, 1.0, 1.0, 1.0, 1.0, 1.0, 1.0, 1.0, 1.0, 1.0, 1.0, 1.0, 1.0, 1.0, 1.0, 1.0, 1.0, 1.0, 1.0, 1.0, 1.0, 1.0, 1.0, 1.0, 1.0, 1.0, 1.0, 1.0, 1.0, 1.0, 1.0, 1.0, 1.0, 1.0, 1.0, 1.0, 1.0, 1.0, 1.0, 1.0, 1.0, 1.0, 1.0, 1.0, 1.0, 1.0, 1.0, 1.0, 1.0, 1.0, 1.0, 1.0, 1.0, 1.0, 1.0, 1.0, 1.0, 1.0, 1.0, 1.0, 1.0, 1.0, 1.0, 1.0, 1.0, 1.0, 1.0, 1.0, 1.0, 1.0, 1.0, 1.0, 1.0, 1.0, 1.0, 1.0, 1.0, 1.0, 1.0, 1.0, 1.0, 1.0, 1.0, 1.0, 1.0, 1.0, 1.0, 1.0, 1.0, 1.0, 1.0, 1.0, 1.0, 1.0, 1.0, 0.1559, 0.1529, 0.162, 1.0, 0.1559, 0.1529, 0.162, 1.0, 0.1559, 0.1529, 0.162, 1.0, 0.1559, 0.1529, 0.162, 1.0, 1.0, 1.0, 1.0, 1.0, 1.0, 1.0, 1.0, 1.0, 1.0, 1.0, 1.0, 1.0, 1.0, 1.0, 1.0, 1.0, 1.0, 1.0, 1.0, 1.0, 1.0, 1.0, 1.0, 1.0, 1.0, 1.0, 1.0, 1.0, 1.0, 1.0, 1.0, 1.0, 1.0, 1.0, 1.0, 1.0, 1.0, 1.0, 1.0, 1.0, 1.0, 1.0, 1.0, 1.0, 1.0, 1.0, 1.0, 1.0, 1.0, 1.0, 1.0, 1.0, 1.0, 1.0, 1.0, 1.0, 1.0, 1.0, 1.0, 1.0, 1.0, 1.0, 1.0, 1.0, 1.0, 1.0, 1.0, 1.0, 1.0, 1.0, 1.0, 1.0, 1.0, 1.0, 1.0, 1.0, 1.0, 1.0, 1.0, 1.0, 1.0, 1.0, 1.0, 1.0, 1.0, 1.0, 1.0, 1.0, 1.0, 1.0, 1.0, 1.0, 1.0, 1.0, 1.0, 1.0, 1.0, 1.0, 1.0, 1.0, 1.0, 1.0, 1.0, 1.0, 1.0, 1.0, 1.0, 1.0, 1.0, 1.0, 1.0, 1.0, 1.0, 1.0, 1.0, 1.0, 1.0, 1.0, 1.0, 1.0, 1.0, 1.0, 1.0, 1.0, 1.0, 1.0, 1.0, 1.0, 1.0, 1.0, 1.0, 1.0, 1.0, 1.0, 1.0, 1.0, 1.0, 1.0, 1.0, 1.0, 1.0, 1.0, 1.0, 1.0, 1.0, 1.0, 1.0, 1.0, 1.0, 1.0, 1.0, 1.0, 1.0, 1.0, 1.0, 1.0, 1.0, 1.0, 1.0, 1.0, 1.0, 1.0, 1.0, 1.0, 1.0, 1.0, 1.0, 1.0, 1.0, 1.0, 1.0, 1.0, 1.0, 1.0, 1.0, 1.0, 1.0, 1.0, 1.0, 1.0, 1.0, 1.0, 1.0, 1.0, 1.0, 1.0, 1.0, 1.0, 1.0, 1.0, 1.0, 1.0, 1.0, 1.0, 1.0, 1.0, 1.0, 1.0, 1.0, 1.0, 1.0, 1.0, 1.0, 1.0, 1.0, 1.0, 1.0, 1.0, 1.0, 1.0, 1.0, 1.0, 1.0, 1.0, 1.0, 1.0, 1.0, 1.0, 1.0, 1.0, 1.0, 1.0, 1.0, 1.0, 1.0, 1.0, 1.0, 1.0, 1.0, 1.0, 1.0, 1.0, 1.0, 1.0, 1.0, 1.0, 1.0, 1.0, 1.0, 1.0, 1.0, 1.0, 1.0, 1.0, 1.0, 1.0, 1.0, 1.0, 1.0, 1.0, 1.0, 1.0, 1.0, 1.0, 1.0, 1.0, 1.0, 1.0, 1.0, 1.0, 1.0, 1.0, 1.0, 1.0, 1.0, 1.0, 1.0, 1.0, 1.0, 1.0, 1.0, 1.0, 1.0, 1.0, 1.0, 1.0, 1.0, 1.0, 1.0, 1.0, 1.0, 1.0, 1.0, 1.0, 1.0, 1.0, 1.0, 1.0, 1.0, 1.0, 1.0, 1.0, 1.0, 1.0, 1.0, 1.0, 1.0, 1.0, 1.0, 1.0, 1.0, 1.0, 1.0, 1.0, 1.0, 1.0, 1.0, 1.0, 1.0, 1.0, 1.0, 1.0, 1.0, 1.0, 1.0, 1.0, 1.0, 1.0, 1.0, 1.0, 1.0, 1.0, 1.0, 1.0, 1.0, 1.0, 1.0, 1.0, 1.0, 1.0, 1.0, 1.0, 1.0, 1.0, 1.0, 1.0, 1.0, 1.0, 1.0, 1.0, 1.0, 1.0, 1.0, 1.0, 1.0, 1.0, 1.0, 1.0, 1.0, 1.0, 1.0, 1.0, 1.0, 1.0, 1.0, 1.0, 1.0, 1.0, 1.0, 1.0, 1.0, 1.0, 1.0, 1.0, 1.0, 1.0, 1.0, 1.0, 1.0, 1.0, 1.0, 1.0, 1.0, 1.0, 1.0, 1.0, 1.0, 1.0, 1.0, 1.0, 1.0, 1.0, 1.0, 1.0, 1.0, 1.0, 1.0, 1.0, 1.0, 1.0, 1.0, 1.0, 1.0, 1.0, 1.0, 1.0, 1.0, 1.0, 1.0, 1.0, 1.0, 1.0, 1.0, 1.0, 1.0, 1.0, 1.0, 1.0, 1.0, 1.0, 1.0, 1.0, 1.0, 1.0, 1.0, 1.0, 1.0, 1.0, 1.0, 1.0, 1.0, 1.0, 1.0, 1.0, 1.0, 1.0, 1.0, 1.0, 1.0, 1.0, 1.0, 1.0, 1.0, 1.0, 1.0, 1.0, 1.0, 1.0, 1.0, 1.0, 1.0, 1.0, 1.0, 1.0, 1.0, 1.0, 1.0, 1.0, 1.0, 1.0, 1.0, 1.0, 1.0, 1.0, 1.0, 1.0, 1.0, 1.0, 1.0, 1.0, 1.0, 1.0, 1.0, 1.0, 1.0, 1.0, 1.0, 1.0, 1.0, 1.0, 1.0, 1.0, 1.0, 1.0, 1.0, 1.0, 1.0, 1.0, 1.0, 1.0, 1.0, 1.0, 1.0, 1.0, 1.0, 1.0, 1.0, 1.0, 1.0, 1.0, 1.0, 1.0, 1.0, 1.0, 1.0, 1.0, 1.0, 1.0, 1.0, 1.0, 1.0, 1.0, 1.0, 1.0, 1.0, 1.0, 1.0, 1.0, 1.0, 1.0, 1.0, 1.0, 1.0, 1.0, 1.0, 1.0, 1.0, 1.0, 1.0, 1.0, 1.0, 1.0, 1.0, 1.0, 1.0, 1.0, 1.0, 1.0, 1.0, 1.0, 1.0, 1.0, 1.0, 1.0, 1.0, 1.0, 1.0, 1.0, 1.0, 1.0, 1.0, 1.0, 1.0, 1.0, 1.0, 1.0, 1.0, 1.0, 1.0, 1.0, 1.0, 1.0, 1.0, 1.0, 1.0, 1.0, 1.0, 1.0, 1.0, 1.0, 1.0, 1.0, 1.0, 1.0, 1.0, 1.0, 1.0, 1.0, 1.0, 1.0, 1.0, 1.0, 1.0, 1.0, 1.0, 1.0, 1.0, 1.0, 1.0, 1.0, 1.0, 1.0, 1.0, 1.0, 1.0, 1.0, 1.0, 1.0, 1.0, 1.0, 1.0, 1.0, 1.0, 1.0, 1.0, 1.0, 1.0, 1.0, 1.0, 1.0, 1.0, 1.0, 1.0, 1.0, 1.0, 1.0, 1.0, 1.0, 1.0, 1.0, 1.0, 1.0, 1.0, 1.0, 1.0, 1.0, 1.0, 1.0, 1.0, 1.0, 1.0, 1.0, 1.0, 1.0, 0.0648, 0.06301, 0.06663, 1.0, 0.0648, 0.06301, 0.06663, 1.0, 0.0648, 0.06301, 0.06663, 1.0, 0.0648, 0.06301, 0.06663, 1.0, 0.0648, 0.06301, 0.06663, 1.0, 0.0648, 0.06301, 0.06663, 1.0, 0.0648, 0.06301, 0.06663, 1.0, 0.0648, 0.06301, 0.06663, 1.0, 0.0648, 0.06301, 0.06663, 1.0, 0.0648, 0.06301, 0.06663, 1.0, 0.0648, 0.06301, 0.06663, 1.0, 0.0648, 0.06301, 0.06663, 1.0, 0.0648, 0.06301, 0.06663, 1.0, 0.0648, 0.06301, 0.06663, 1.0, 0.0648, 0.06301, 0.06663, 1.0, 0.0648, 0.06301, 0.06663, 1.0, 0.0648, 0.06301, 0.06663, 1.0, 0.0648, 0.06301, 0.06663, 1.0, 0.0648, 0.06301, 0.06663, 1.0, 0.0648, 0.06301, 0.06663, 1.0, 0.0648, 0.06301, 0.06663, 1.0, 0.0648, 0.06301, 0.06663, 1.0, 0.0648, 0.06301, 0.06663, 1.0, 0.0648, 0.06301, 0.06663, 1.0, 0.06663, 0.0648, 0.06848, 1.0, 0.0648, 0.06301, 0.06663, 1.0, 0.0648, 0.06301, 0.06663, 1.0, 0.0648, 0.06301, 0.06663, 1.0, 0.0648, 0.06301, 0.06663, 1.0, 0.06663, 0.0648, 0.06848, 1.0, 0.0648, 0.06301, 0.06663, 1.0, 0.0648, 0.06301, 0.06663, 1.0, 0.0648, 0.06301, 0.06663, 1.0, 0.0648, 0.06301, 0.06663, 1.0, 0.0648, 0.06301, 0.06663, 1.0, 0.0648, 0.06301, 0.06663, 1.0, 0.0648, 0.06301, 0.06663, 1.0, 0.0648, 0.06301, 0.06663, 1.0, 0.0648, 0.06301, 0.06663, 1.0, 0.0648, 0.06301, 0.06663, 1.0, 0.0648, 0.06301, 0.06663, 1.0, 0.0648, 0.06301, 0.06663, 1.0, 0.0648, 0.06301, 0.06663, 1.0, 0.0648, 0.06301, 0.06663, 1.0, 0.0648, 0.06301, 0.06663, 1.0, 0.0648, 0.06301, 0.06663, 1.0, 0.0648, 0.06301, 0.06663, 1.0, 0.0648, 0.06301, 0.06663, 1.0, 0.0648, 0.06301, 0.06663, 1.0, 0.0648, 0.06301, 0.06663, 1.0, 0.0648, 0.06301, 0.06663, 1.0, 0.0648, 0.06301, 0.06663, 1.0, 0.06848, 0.06663, 0.07036, 1.0, 0.0648, 0.06301, 0.06663, 1.0, 0.0648, 0.06301, 0.06663, 1.0, 0.0648, 0.06301, 0.06663, 1.0, 0.08228, 0.08022, 0.08438, 1.0, 0.06848, 0.06663, 0.07036, 1.0, 0.0648, 0.06301, 0.06663, 1.0, 0.0648, 0.06301, 0.06663, 1.0, 0.09531, 0.09306, 0.09759, 1.0, 0.08228, 0.08022, 0.08438, 1.0, 0.0648, 0.06301, 0.06663, 1.0, 0.07227, 0.07036, 0.07421, 1.0, 0.09759, 0.09531, 0.0999, 1.0, 0.09531, 0.09306, 0.09759, 1.0, 0.07227, 0.07036, 0.07421, 1.0, 0.07819, 0.07619, 0.08228, 1.0, 0.09084, 0.08866, 0.09306, 1.0, 0.09759, 0.09531, 0.0999, 1.0, 0.07819, 0.07619, 0.08228, 1.0, 0.07227, 0.07036, 0.07619, 1.0, 0.07036, 0.06848, 0.07227, 1.0, 0.09084, 0.08866, 0.09306, 1.0, 0.07227, 0.07036, 0.07619, 1.0, 0.0648, 0.06301, 0.06848, 1.0, 0.0648, 0.06301, 0.06663, 1.0, 0.07036, 0.06848, 0.07227, 1.0, 0.0648, 0.06301, 0.06848, 1.0, 0.0648, 0.06301, 0.06663, 1.0, 0.0648, 0.06301, 0.06663, 1.0, 0.0648, 0.06301, 0.06663, 1.0, 0.0648, 0.06301, 0.06663, 1.0, 0.0648, 0.06301, 0.06663, 1.0, 0.0648, 0.06301, 0.06663, 1.0, 0.0648, 0.06301, 0.06663, 1.0, 0.0648, 0.06301, 0.06663, 1.0, 0.0648, 0.06301, 0.06663, 1.0, 0.0648, 0.06301, 0.06663, 1.0, 0.0648, 0.06301, 0.06663, 1.0, 0.0648, 0.06301, 0.06663, 1.0, 0.0648, 0.06301, 0.06663, 1.0, 0.0648, 0.06301, 0.06663, 1.0, 0.0648, 0.06301, 0.06663, 1.0, 0.0648, 0.06301, 0.06663, 1.0, 0.0648, 0.06301, 0.06663, 1.0, 0.0648, 0.06301, 0.06663, 1.0, 0.0648, 0.06301, 0.06663, 1.0, 0.0648, 0.06301, 0.06663, 1.0, 0.0648, 0.06301, 0.06663, 1.0, 0.0648, 0.06301, 0.06663, 1.0, 0.0648, 0.06301, 0.06663, 1.0, 0.0648, 0.06301, 0.06663, 1.0, 0.0648, 0.06301, 0.06663, 1.0, 0.0648, 0.06301, 0.06663, 1.0, 0.0648, 0.06301, 0.06663, 1.0, 0.0648, 0.06301, 0.06663, 1.0, 0.0648, 0.06301, 0.06663, 1.0, 0.0648, 0.06301, 0.06663, 1.0, 0.0648, 0.06301, 0.06663, 1.0, 0.0648, 0.06301, 0.06663, 1.0, 0.0648, 0.06301, 0.06663, 1.0, 0.0648, 0.06301, 0.06663, 1.0, 0.0648, 0.06301, 0.06663, 1.0, 0.0648, 0.06301, 0.06663, 1.0, 0.0648, 0.06301, 0.06663, 1.0, 0.0648, 0.06301, 0.06663, 1.0, 0.0648, 0.06301, 0.06663, 1.0, 0.0648, 0.06301, 0.06663, 1.0, 0.0648, 0.06301, 0.06663, 1.0, 0.0648, 0.06301, 0.06663, 1.0, 0.0648, 0.06301, 0.06663, 1.0, 0.0648, 0.06301, 0.06663, 1.0, 0.0648, 0.06301, 0.06663, 1.0, 0.0648, 0.06301, 0.06663, 1.0, 0.0648, 0.06301, 0.06663, 1.0, 0.0648, 0.06301, 0.06663, 1.0, 0.0648, 0.06301, 0.06663, 1.0, 0.0648, 0.06301, 0.06663, 1.0, 0.0648, 0.06301, 0.06663, 1.0, 0.0648, 0.06301, 0.06663, 1.0, 0.0648, 0.06301, 0.06663, 1.0, 0.0648, 0.06301, 0.06663, 1.0, 0.0648, 0.06301, 0.06663, 1.0, 0.0648, 0.06301, 0.06663, 1.0, 0.0648, 0.06301, 0.06663, 1.0, 0.0648, 0.06301, 0.06663, 1.0, 0.0648, 0.06301, 0.06663, 1.0, 0.0648, 0.06301, 0.06663, 1.0, 0.0648, 0.06301, 0.06663, 1.0, 0.0648, 0.06301, 0.06663, 1.0, 0.0648, 0.06301, 0.06663, 1.0, 0.0648, 0.06301, 0.06663, 1.0, 0.0648, 0.06301, 0.06663, 1.0, 0.0648, 0.06301, 0.06663, 1.0, 0.0648, 0.06301, 0.06663, 1.0, 0.0648, 0.06301, 0.06663, 1.0, 0.0648, 0.06301, 0.06663, 1.0, 0.0648, 0.06301, 0.06663, 1.0, 0.0648, 0.06301, 0.06663, 1.0, 0.0648, 0.06301, 0.06663, 1.0, 0.0648, 0.06301, 0.06663, 1.0, 0.0648, 0.06301, 0.06663, 1.0, 0.0648, 0.06301, 0.06663, 1.0, 0.0648, 0.06301, 0.06663, 1.0, 0.0648, 0.06301, 0.06663, 1.0, 0.0648, 0.06301, 0.06663, 1.0, 0.0648, 0.06301, 0.06663, 1.0, 0.0648, 0.06301, 0.06663, 1.0, 0.0648, 0.06301, 0.06663, 1.0, 0.0648, 0.06301, 0.06663, 1.0, 0.0648, 0.06301, 0.06663, 1.0, 0.0648, 0.06301, 0.06663, 1.0, 0.0648, 0.06301, 0.06663, 1.0, 0.0648, 0.06301, 0.06663, 1.0, 0.0648, 0.06301, 0.06663, 1.0, 0.0648, 0.06301, 0.06663, 1.0, 0.0648, 0.06301, 0.06663, 1.0, 0.0648, 0.06301, 0.06663, 1.0, 0.0648, 0.06301, 0.06663, 1.0, 0.0648, 0.06301, 0.06663, 1.0, 0.0648, 0.06301, 0.06663, 1.0, 0.0648, 0.06301, 0.06663, 1.0, 0.0648, 0.06301, 0.06663, 1.0, 0.0648, 0.06301, 0.06663, 1.0, 0.0648, 0.06301, 0.06663, 1.0, 0.0648, 0.06301, 0.06663, 1.0, 0.0648, 0.06301, 0.06848, 1.0, 0.0648, 0.06301, 0.06663, 1.0, 0.0648, 0.06301, 0.06663, 1.0, 0.0648, 0.06301, 0.06848, 1.0, 0.07227, 0.07036, 0.07619, 1.0, 0.0648, 0.06301, 0.06663, 1.0, 0.0648, 0.06301, 0.06663, 1.0, 0.07227, 0.07036, 0.07619, 1.0, 0.07819, 0.07619, 0.08228, 1.0, 0.0648, 0.06301, 0.06663, 1.0, 0.0648, 0.06301, 0.06663, 1.0, 0.07819, 0.07619, 0.08228, 1.0, 0.07227, 0.07036, 0.07421, 1.0, 0.0648, 0.06301, 0.06663, 1.0, 0.0648, 0.06301, 0.06663, 1.0, 0.07227, 0.07036, 0.07421, 1.0, 0.0648, 0.06301, 0.06663, 1.0, 0.0648, 0.06301, 0.06663, 1.0, 0.0648, 0.06301, 0.06663, 1.0, 0.0648, 0.06301, 0.06663, 1.0, 0.0648, 0.06301, 0.06663, 1.0, 0.0648, 0.06301, 0.06663, 1.0, 0.0648, 0.06301, 0.06663, 1.0, 0.0648, 0.06301, 0.06663, 1.0, 0.0648, 0.06301, 0.06663, 1.0, 0.0648, 0.06301, 0.06663, 1.0, 0.0648, 0.06301, 0.06663, 1.0, 0.0648, 0.06301, 0.06663, 1.0, 0.0648, 0.06301, 0.06663, 1.0, 0.0648, 0.06301, 0.06663, 1.0, 0.0648, 0.06301, 0.06663, 1.0, 0.0648, 0.06301, 0.06663, 1.0, 0.0648, 0.06301, 0.06663, 1.0, 0.0648, 0.06301, 0.06663, 1.0, 0.0648, 0.06301, 0.06663, 1.0, 0.0648, 0.06301, 0.06663, 1.0, 0.0648, 0.06301, 0.06663, 1.0, 0.0648, 0.06301, 0.06663, 1.0, 0.0648, 0.06301, 0.06663, 1.0, 0.0648, 0.06301, 0.06663, 1.0, 0.0648, 0.06301, 0.06663, 1.0, 0.0648, 0.06301, 0.06663, 1.0, 0.0648, 0.06301, 0.06663, 1.0, 0.0648, 0.06301, 0.06663, 1.0, 0.0648, 0.06301, 0.06663, 1.0, 0.0648, 0.06301, 0.06663, 1.0, 0.0648, 0.06301, 0.06663, 1.0, 0.0648, 0.06301, 0.06663, 1.0, 0.0648, 0.06301, 0.06663, 1.0, 0.0648, 0.06301, 0.06663, 1.0, 0.0648, 0.06301, 0.06663, 1.0, 0.0648, 0.06301, 0.06663, 1.0, 0.0648, 0.06301, 0.06663, 1.0, 0.0648, 0.06301, 0.06663, 1.0, 0.0648, 0.06301, 0.06663, 1.0, 0.0648, 0.06301, 0.06663, 1.0, 0.0648, 0.06301, 0.06663, 1.0, 0.0648, 0.06301, 0.06663, 1.0, 0.0648, 0.06301, 0.06663, 1.0, 0.0648, 0.06301, 0.06663, 1.0, 0.0648, 0.06301, 0.06663, 1.0, 0.0648, 0.06301, 0.06663, 1.0, 0.0648, 0.06301, 0.06663, 1.0, 0.0648, 0.06301, 0.06663, 1.0, 0.0648, 0.06301, 0.06663, 1.0, 0.0648, 0.06301, 0.06663, 1.0, 0.0648, 0.06301, 0.06663, 1.0, 0.0648, 0.06301, 0.06663, 1.0, 0.0648, 0.06301, 0.06663, 1.0, 0.0648, 0.06301, 0.06663, 1.0, 0.0648, 0.06301, 0.06663, 1.0, 0.0648, 0.06301, 0.06663, 1.0, 0.0648, 0.06301, 0.06663, 1.0, 0.0648, 0.06301, 0.06663, 1.0, 0.0648, 0.06301, 0.06663, 1.0, 0.0648, 0.06301, 0.06663, 1.0, 0.0648, 0.06301, 0.06663, 1.0, 0.0648, 0.06301, 0.06663, 1.0, 0.0648, 0.06301, 0.06663, 1.0, 0.0648, 0.06301, 0.06663, 1.0, 0.0648, 0.06301, 0.06663, 1.0, 0.0648, 0.06301, 0.06663, 1.0, 0.0648, 0.06301, 0.06663, 1.0, 0.0648, 0.06301, 0.06663, 1.0, 0.0648, 0.06301, 0.06663, 1.0, 0.0648, 0.06301, 0.06663, 1.0, 0.0648, 0.06301, 0.06663, 1.0, 0.0648, 0.06301, 0.06663, 1.0, 0.0648, 0.06301, 0.06663, 1.0, 0.0648, 0.06301, 0.06663, 1.0, 0.0648, 0.06301, 0.06663, 1.0, 0.0648, 0.06301, 0.06663, 1.0, 0.0648, 0.06301, 0.06663, 1.0, 0.0648, 0.06301, 0.06663, 1.0, 0.0648, 0.06301, 0.06663, 1.0, 0.0648, 0.06301, 0.06663, 1.0, 0.0648, 0.06301, 0.06663, 1.0, 0.0648, 0.06301, 0.06663, 1.0, 0.0648, 0.06301, 0.06663, 1.0, 0.0648, 0.06301, 0.06663, 1.0, 0.0648, 0.06301, 0.06663, 1.0, 0.0648, 0.06301, 0.06663, 1.0, 0.0648, 0.06301, 0.06663, 1.0, 0.0648, 0.06301, 0.06663, 1.0, 0.0648, 0.06301, 0.06663, 1.0, 0.0648, 0.06301, 0.06663, 1.0, 0.0648, 0.06301, 0.06663, 1.0, 0.0648, 0.06301, 0.06663, 1.0, 0.0648, 0.06301, 0.06663, 1.0, 0.0648, 0.06301, 0.06663, 1.0, 0.0648, 0.06301, 0.06663, 1.0, 0.0648, 0.06301, 0.06663, 1.0, 0.0648, 0.06301, 0.06663, 1.0, 0.0648, 0.06301, 0.06663, 1.0, 0.0648, 0.06301, 0.06663, 1.0, 0.0648, 0.06301, 0.06663, 1.0, 0.0648, 0.06301, 0.06663, 1.0, 0.0648, 0.06301, 0.06663, 1.0, 0.0648, 0.06301, 0.06663, 1.0, 0.0648, 0.06301, 0.06663, 1.0, 0.0648, 0.06301, 0.06663, 1.0, 0.0648, 0.06301, 0.06663, 1.0, 0.0648, 0.06301, 0.06663, 1.0, 0.0648, 0.06301, 0.06663, 1.0, 0.0648, 0.06301, 0.06663, 1.0, 0.0648, 0.06301, 0.06663, 1.0, 0.0648, 0.06301, 0.06663, 1.0, 0.0648, 0.06301, 0.06663, 1.0, 0.0648, 0.06301, 0.06663, 1.0, 0.0648, 0.06301, 0.06663, 1.0, 0.0648, 0.06301, 0.06663, 1.0, 0.0648, 0.06301, 0.06663, 1.0, 0.0648, 0.06301, 0.06663, 1.0, 0.0648, 0.06301, 0.06663, 1.0, 0.0648, 0.06301, 0.06663, 1.0, 0.0648, 0.06301, 0.06663, 1.0, 0.0648, 0.06301, 0.06663, 1.0, 0.0648, 0.06301, 0.06663, 1.0, 0.0648, 0.06301, 0.06663, 1.0, 0.0648, 0.06301, 0.06663, 1.0, 0.0648, 0.06301, 0.06663, 1.0, 0.0648, 0.06301, 0.06663, 1.0, 0.0648, 0.06301, 0.06663, 1.0, 0.0648, 0.06301, 0.06663, 1.0, 0.0648, 0.06301, 0.06663, 1.0, 0.0648, 0.06301, 0.06663, 1.0, 0.0648, 0.06301, 0.06663, 1.0, 0.0648, 0.06301, 0.06663, 1.0, 0.0648, 0.06301, 0.06663, 1.0, 0.0648, 0.06301, 0.06663, 1.0, 0.0648, 0.06301, 0.06663, 1.0, 0.0648, 0.06301, 0.06663, 1.0, 0.0648, 0.06301, 0.06663, 1.0, 0.0648, 0.06301, 0.06663, 1.0, 0.0648, 0.06301, 0.06663, 1.0, 0.0648, 0.06301, 0.06663, 1.0, 0.0648, 0.06301, 0.06663, 1.0, 0.0648, 0.06301, 0.06663, 1.0, 0.0648, 0.06301, 0.06663, 1.0, 0.0648, 0.06301, 0.06663, 1.0, 0.0648, 0.06301, 0.06663, 1.0, 0.0648, 0.06301, 0.06663, 1.0, 0.0648, 0.06301, 0.06663, 1.0, 0.0648, 0.06301, 0.06663, 1.0, 0.0648, 0.06301, 0.06663, 1.0, 0.0648, 0.06301, 0.06663, 1.0, 0.0648, 0.06301, 0.06663, 1.0, 0.0648, 0.06301, 0.06663, 1.0, 0.0648, 0.06301, 0.06663, 1.0, 0.0648, 0.06301, 0.06663, 1.0, 0.0648, 0.06301, 0.06663, 1.0, 0.0648, 0.06301, 0.06663, 1.0, 0.0648, 0.06301, 0.06663, 1.0, 0.0648, 0.06301, 0.06663, 1.0, 0.0648, 0.06301, 0.06663, 1.0])
me_cube.materials.append(mat_material)
me_cube.use_remesh_preserve_volume = False
me_cube.use_remesh_preserve_attributes = False
me_cube.use_mirror_vertex_groups = False
me_cube.update()

# ---- objects
ob_cylinder_001 = bpy.data.objects.new('Cylinder.001', me_cylinder_001)
ob_cylinder = bpy.data.objects.new('Cylinder', me_cylinder)
ob_cube = bpy.data.objects.new('Cube', me_cube)
ob_lamp = bpy.data.objects.new('Lamp', light_lamp)
ob_camera = bpy.data.objects.new('Camera', cam_camera)

# ---- transforms, parenting, visibility, modifiers, constraints
ob_cylinder_001.location = (0.01268, -0.04829, -0.03717)
ob_cylinder_001.rotation_euler = (-1.571, -1.192e-07, -3.553e-15)
ob_cylinder_001.scale = (-0.1855, -0.1855, -1.129)
ob_cylinder_001.lineart.crease_threshold = 0.0
ob_cylinder.location = (0.01268, -0.04829, -0.03717)
ob_cylinder.rotation_euler = (-1.571, -1.192e-07, -3.553e-15)
ob_cylinder.scale = (-0.1855, -0.1855, -1.129)
ob_cylinder.lineart.crease_threshold = 0.0
ob_cube.location = (-0.1583, 0.0, -0.02454)
ob_cube.rotation_euler = (-7.222e-09, -0.6352, 2.197e-08)
ob_cube.lock_rotations_4d = False
ob_cube.empty_display_type = 'ARROWS'
ob_cube.lineart.crease_threshold = 0.0
ob_lamp.location = (4.076, 1.005, 5.904)
ob_lamp.rotation_euler = (0.6503, 0.05522, 1.866)
ob_lamp.lock_rotations_4d = False
ob_lamp.empty_display_type = 'ARROWS'
ob_lamp.color = (0.0, 0.0, 0.0, 0.0)
ob_lamp.lineart.crease_threshold = 0.0
ob_camera.location = (7.481, -6.508, 5.344)
ob_camera.rotation_euler = (1.109, 0.01082, 0.8149)
ob_camera.lock_rotations_4d = False
ob_camera.empty_display_type = 'ARROWS'
ob_camera.color = (0.0, 0.0, 0.0, 0.0)
ob_camera.display_type = 'WIRE'
ob_camera.lineart.crease_threshold = 0.0

# ---- collection membership
col_collection_1.objects.link(ob_cylinder_001)
col_collection_1.objects.link(ob_cylinder)
col_collection_1.objects.link(ob_cube)
col_collection_1.objects.link(ob_lamp)
col_collection_1.objects.link(ob_camera)

# ---- scene / render settings (as saved in the file)
scene.camera = ob_camera
scene.frame_start = 1; scene.frame_end = 250; scene.frame_set(1)
scene.render.engine = 'BLENDER_EEVEE_NEXT'
scene.render.image_settings.color_mode = 'RGB'
scene.render.image_settings.compression = 90
scene.render.resolution_percentage = 50
scene.render.dither_intensity = 0.0
scene.render.bake_margin = 2
scene.render.bake_bias = 0.0
scene.cycles.use_denoising = False
scene.cycles.samples = 10
scene.cycles.sampling_pattern = 'TABULATED_SOBOL'
scene.cycles.light_sampling_threshold = 0.0
scene.cycles.use_adaptive_sampling = False
scene.cycles.use_light_tree = False
scene.cycles.blur_glossy = 0.0
scene.cycles.volume_bounces = 1
scene.cycles.pixel_filter_type = 'GAUSSIAN'
scene.cycles.sample_clamp_indirect = 0.0
scene.view_settings.view_transform = 'Standard'
bpy.context.view_layer.update()
